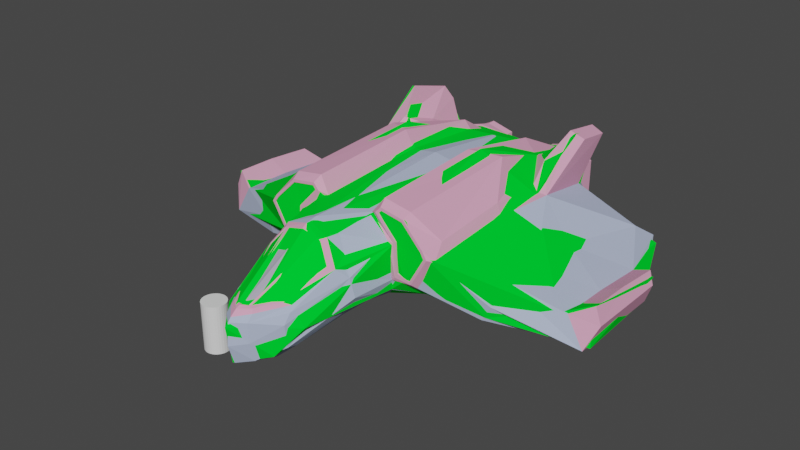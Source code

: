 # Source: spaceship-vulcan.blend  (saved by Blender 3.2.14; exported with 4.5.12 LTS)
import bpy
from mathutils import Matrix  # noqa: F401  (used for matrix-valued properties, if any)

bpy.ops.wm.read_factory_settings(use_empty=True)
scene = bpy.context.scene
scene.name = 'Scene'

# ---- materials (node trees are filled in below, after node groups)
mat_metal = bpy.data.materials.new('metal')
mat_metal.use_transparent_shadow = False
mat_debug = bpy.data.materials.new('DEBUG')
mat_debug.use_transparent_shadow = False
mat_glass = bpy.data.materials.new('glass')
mat_glass.use_transparent_shadow = False
mat_inner_metal = bpy.data.materials.new('inner metal')
mat_inner_metal.use_transparent_shadow = False
mat_outer_metal = bpy.data.materials.new('outer metal')
mat_outer_metal.use_transparent_shadow = False

# ---- material node trees
mat_metal.use_nodes = True; mat_metal.node_tree.nodes.clear()
_N = mat_metal.node_tree.nodes; _L = mat_metal.node_tree.links
n0 = _N.new('ShaderNodeBsdfPrincipled'); n0.name = 'Principled BSDF'; n0.location = (10, 300)
n0.distribution = 'GGX'
n0.subsurface_method = 'RANDOM_WALK_SKIN'
n0.inputs[0].default_value = (0.4406, 0.5077, 0.686, 1.0)
n0.inputs[2].default_value = 0.0
n0.inputs[3].default_value = 0.0
n0.inputs[9].default_value = (0.0, 0.0, 0.0)
n0.inputs[11].default_value = 0.0
n0.inputs[13].default_value = 0.0
n0.inputs[20].default_value = 0.0
n0.inputs[27].default_value = (0.0, 0.0, 0.0, 1.0)
n1 = _N.new('ShaderNodeOutputMaterial'); n1.name = 'Material Output'; n1.location = (300, 300)
_L.new(n0.outputs[0], n1.inputs[0])
n1.is_active_output = True
mat_debug.use_nodes = True; mat_debug.node_tree.nodes.clear()
_N = mat_debug.node_tree.nodes; _L = mat_debug.node_tree.links
n0 = _N.new('ShaderNodeBsdfPrincipled'); n0.name = 'Principled BSDF'; n0.location = (10, 300)
n0.distribution = 'GGX'
n0.subsurface_method = 'RANDOM_WALK_SKIN'
n0.inputs[0].default_value = (0.0, 0.8, 0.0281, 1.0)
n0.inputs[2].default_value = 0.0
n0.inputs[3].default_value = 0.0
n0.inputs[9].default_value = (0.0, 0.0, 0.0)
n0.inputs[11].default_value = 0.0
n0.inputs[13].default_value = 0.0
n0.inputs[20].default_value = 0.0
n0.inputs[27].default_value = (0.0, 0.0, 0.0, 1.0)
n1 = _N.new('ShaderNodeOutputMaterial'); n1.name = 'Material Output'; n1.location = (300, 300)
_L.new(n0.outputs[0], n1.inputs[0])
n1.is_active_output = True
mat_glass.use_nodes = True; mat_glass.node_tree.nodes.clear()
_N = mat_glass.node_tree.nodes; _L = mat_glass.node_tree.links
n0 = _N.new('ShaderNodeBsdfPrincipled'); n0.name = 'Principled BSDF'; n0.location = (10, 300)
n0.distribution = 'GGX'
n0.subsurface_method = 'RANDOM_WALK_SKIN'
n0.inputs[0].default_value = (0.8262, 0.7679, 1.0, 1.0)
n0.inputs[2].default_value = 0.0
n0.inputs[3].default_value = 0.0
n0.inputs[4].default_value = 0.5
n0.inputs[9].default_value = (0.0, 0.0, 0.0)
n0.inputs[11].default_value = 0.0
n0.inputs[13].default_value = 0.0
n0.inputs[20].default_value = 0.0
n0.inputs[27].default_value = (0.0, 0.0, 0.0, 1.0)
n1 = _N.new('ShaderNodeOutputMaterial'); n1.name = 'Material Output'; n1.location = (300, 300)
_L.new(n0.outputs[0], n1.inputs[0])
n1.is_active_output = True
mat_inner_metal.use_nodes = True; mat_inner_metal.node_tree.nodes.clear()
_N = mat_inner_metal.node_tree.nodes; _L = mat_inner_metal.node_tree.links
n0 = _N.new('ShaderNodeBsdfPrincipled'); n0.name = 'Principled BSDF'; n0.location = (10, 300)
n0.distribution = 'GGX'
n0.subsurface_method = 'RANDOM_WALK_SKIN'
n0.inputs[0].default_value = (0.03294, 0.02849, 0.03968, 1.0)
n0.inputs[2].default_value = 0.0
n0.inputs[3].default_value = 0.0
n0.inputs[9].default_value = (0.0, 0.0, 0.0)
n0.inputs[11].default_value = 0.0
n0.inputs[13].default_value = 0.0
n0.inputs[20].default_value = 0.0
n0.inputs[27].default_value = (0.0, 0.0, 0.0, 1.0)
n1 = _N.new('ShaderNodeOutputMaterial'); n1.name = 'Material Output'; n1.location = (300, 300)
_L.new(n0.outputs[0], n1.inputs[0])
n1.is_active_output = True
mat_outer_metal.use_nodes = True; mat_outer_metal.node_tree.nodes.clear()
_N = mat_outer_metal.node_tree.nodes; _L = mat_outer_metal.node_tree.links
n0 = _N.new('ShaderNodeBsdfPrincipled'); n0.name = 'Principled BSDF'; n0.location = (10, 300)
n0.distribution = 'GGX'
n0.subsurface_method = 'RANDOM_WALK_SKIN'
n0.inputs[0].default_value = (0.7874, 0.3702, 0.5407, 1.0)
n0.inputs[2].default_value = 0.0
n0.inputs[3].default_value = 0.0
n0.inputs[9].default_value = (0.0, 0.0, 0.0)
n0.inputs[11].default_value = 0.0
n0.inputs[13].default_value = 0.0
n0.inputs[20].default_value = 0.0
n0.inputs[27].default_value = (0.0, 0.0, 0.0, 1.0)
n1 = _N.new('ShaderNodeOutputMaterial'); n1.name = 'Material Output'; n1.location = (300, 300)
_L.new(n0.outputs[0], n1.inputs[0])
n1.is_active_output = True

# ---- world
world_world = bpy.data.worlds.new('World'); scene.world = world_world
world_world.use_nodes = True; world_world.node_tree.nodes.clear()
_N = world_world.node_tree.nodes; _L = world_world.node_tree.links
n0 = _N.new('ShaderNodeOutputWorld'); n0.name = 'World Output'; n0.location = (300, 300)
n1 = _N.new('ShaderNodeBackground'); n1.name = 'Background'; n1.location = (10, 300)
n1.inputs[0].default_value = (0.05088, 0.05088, 0.05088, 1.0)
_L.new(n1.outputs[0], n0.inputs[0])
n0.is_active_output = True
world_world.color = (0.05088, 0.05088, 0.05088)
world_world.use_sun_shadow = False
world_world.sun_shadow_jitter_overblur = 0.0

# ---- meshes
me_cylinder = bpy.data.meshes.new('Cylinder')
me_cylinder.from_pydata([(0.0, 1.0, -1.0), (0.0, 1.0, 1.0), (0.1951, 0.9808, -1.0), (0.1951, 0.9808, 1.0), (0.3827, 0.9239, -1.0), (0.3827, 0.9239, 1.0), (0.5556, 0.8315, -1.0), (0.5556, 0.8315, 1.0), (0.7071, 0.7071, -1.0), (0.7071, 0.7071, 1.0), (0.8315, 0.5556, -1.0), (0.8315, 0.5556, 1.0), (0.9239, 0.3827, -1.0), (0.9239, 0.3827, 1.0), (0.9808, 0.1951, -1.0), (0.9808, 0.1951, 1.0), (1.0, 0.0, -1.0), (1.0, 0.0, 1.0), (0.9808, -0.1951, -1.0), (0.9808, -0.1951, 1.0), (0.9239, -0.3827, -1.0), (0.9239, -0.3827, 1.0), (0.8315, -0.5556, -1.0), (0.8315, -0.5556, 1.0), (0.7071, -0.7071, -1.0), (0.7071, -0.7071, 1.0), (0.5556, -0.8315, -1.0), (0.5556, -0.8315, 1.0), (0.3827, -0.9239, -1.0), (0.3827, -0.9239, 1.0), (0.1951, -0.9808, -1.0), (0.1951, -0.9808, 1.0), (0.0, -1.0, -1.0), (0.0, -1.0, 1.0), (-0.1951, -0.9808, -1.0), (-0.1951, -0.9808, 1.0), (-0.3827, -0.9239, -1.0), (-0.3827, -0.9239, 1.0), (-0.5556, -0.8315, -1.0), (-0.5556, -0.8315, 1.0), (-0.7071, -0.7071, -1.0), (-0.7071, -0.7071, 1.0), (-0.8315, -0.5556, -1.0), (-0.8315, -0.5556, 1.0), (-0.9239, -0.3827, -1.0), (-0.9239, -0.3827, 1.0), (-0.9808, -0.1951, -1.0), (-0.9808, -0.1951, 1.0), (-1.0, 0.0, -1.0), (-1.0, 0.0, 1.0), (-0.9808, 0.1951, -1.0), (-0.9808, 0.1951, 1.0), (-0.9239, 0.3827, -1.0), (-0.9239, 0.3827, 1.0), (-0.8315, 0.5556, -1.0), (-0.8315, 0.5556, 1.0), (-0.7071, 0.7071, -1.0), (-0.7071, 0.7071, 1.0), (-0.5556, 0.8315, -1.0), (-0.5556, 0.8315, 1.0), (-0.3827, 0.9239, -1.0), (-0.3827, 0.9239, 1.0), (-0.1951, 0.9808, -1.0), (-0.1951, 0.9808, 1.0)], [], [(0, 1, 3, 2), (2, 3, 5, 4), (4, 5, 7, 6), (6, 7, 9, 8), (8, 9, 11, 10), (10, 11, 13, 12), (12, 13, 15, 14), (14, 15, 17, 16), (16, 17, 19, 18), (18, 19, 21, 20), (20, 21, 23, 22), (22, 23, 25, 24), (24, 25, 27, 26), (26, 27, 29, 28), (28, 29, 31, 30), (30, 31, 33, 32), (32, 33, 35, 34), (34, 35, 37, 36), (36, 37, 39, 38), (38, 39, 41, 40), (40, 41, 43, 42), (42, 43, 45, 44), (44, 45, 47, 46), (46, 47, 49, 48), (48, 49, 51, 50), (50, 51, 53, 52), (52, 53, 55, 54), (54, 55, 57, 56), (56, 57, 59, 58), (58, 59, 61, 60), (3, 1, 63, 61, 59, 57, 55, 53, 51, 49, 47, 45, 43, 41, 39, 37, 35, 33, 31, 29, 27, 25, 23, 21, 19, 17, 15, 13, 11, 9, 7, 5), (60, 61, 63, 62), (62, 63, 1, 0), (0, 2, 4, 6, 8, 10, 12, 14, 16, 18, 20, 22, 24, 26, 28, 30, 32, 34, 36, 38, 40, 42, 44, 46, 48, 50, 52, 54, 56, 58, 60, 62)])
_uv = me_cylinder.uv_layers.new(name='UVMap')
_uv.uv.foreach_set('vector', [1.0, 0.5, 1.0, 1.0, 0.9688, 1.0, 0.9688, 0.5, 0.9688, 0.5, 0.9688, 1.0, 0.9375, 1.0, 0.9375, 0.5, 0.9375, 0.5, 0.9375, 1.0, 0.9062, 1.0, 0.9062, 0.5, 0.9062, 0.5, 0.9062, 1.0, 0.875, 1.0, 0.875, 0.5, 0.875, 0.5, 0.875, 1.0, 0.8438, 1.0, 0.8438, 0.5, 0.8438, 0.5, 0.8438, 1.0, 0.8125, 1.0, 0.8125, 0.5, 0.8125, 0.5, 0.8125, 1.0, 0.7812, 1.0, 0.7812, 0.5, 0.7812, 0.5, 0.7812, 1.0, 0.75, 1.0, 0.75, 0.5, 0.75, 0.5, 0.75, 1.0, 0.7188, 1.0, 0.7188, 0.5, 0.7188, 0.5, 0.7188, 1.0, 0.6875, 1.0, 0.6875, 0.5, 0.6875, 0.5, 0.6875, 1.0, 0.6562, 1.0, 0.6562, 0.5, 0.6562, 0.5, 0.6562, 1.0, 0.625, 1.0, 0.625, 0.5, 0.625, 0.5, 0.625, 1.0, 0.5938, 1.0, 0.5938, 0.5, 0.5938, 0.5, 0.5938, 1.0, 0.5625, 1.0, 0.5625, 0.5, 0.5625, 0.5, 0.5625, 1.0, 0.5312, 1.0, 0.5312, 0.5, 0.5312, 0.5, 0.5312, 1.0, 0.5, 1.0, 0.5, 0.5, 0.5, 0.5, 0.5, 1.0, 0.4688, 1.0, 0.4688, 0.5, 0.4688, 0.5, 0.4688, 1.0, 0.4375, 1.0, 0.4375, 0.5, 0.4375, 0.5, 0.4375, 1.0, 0.4062, 1.0, 0.4062, 0.5, 0.4062, 0.5, 0.4062, 1.0, 0.375, 1.0, 0.375, 0.5, 0.375, 0.5, 0.375, 1.0, 0.3438, 1.0, 0.3438, 0.5, 0.3438, 0.5, 0.3438, 1.0, 0.3125, 1.0, 0.3125, 0.5, 0.3125, 0.5, 0.3125, 1.0, 0.2812, 1.0, 0.2812, 0.5, 0.2812, 0.5, 0.2812, 1.0, 0.25, 1.0, 0.25, 0.5, 0.25, 0.5, 0.25, 1.0, 0.2188, 1.0, 0.2188, 0.5, 0.2188, 0.5, 0.2188, 1.0, 0.1875, 1.0, 0.1875, 0.5, 0.1875, 0.5, 0.1875, 1.0, 0.1562, 1.0, 0.1562, 0.5, 0.1562, 0.5, 0.1562, 1.0, 0.125, 1.0, 0.125, 0.5, 0.125, 0.5, 0.125, 1.0, 0.09375, 1.0, 0.09375, 0.5, 0.09375, 0.5, 0.09375, 1.0, 0.0625, 1.0, 0.0625, 0.5, 0.2968, 0.4854, 0.25, 0.49, 0.2032, 0.4854, 0.1582, 0.4717, 0.1167, 0.4496, 0.08029, 0.4197, 0.05045, 0.3833, 0.02827, 0.3418, 0.01461, 0.2968, 0.01, 0.25, 0.01461, 0.2032, 0.02827, 0.1582, 0.05045, 0.1167, 0.08029, 0.08029, 0.1167, 0.05045, 0.1582, 0.02827, 0.2032, 0.01461, 0.25, 0.01, 0.2968, 0.01461, 0.3418, 0.02827, 0.3833, 0.05045, 0.4197, 0.08029, 0.4496, 0.1167, 0.4717, 0.1582, 0.4854, 0.2032, 0.49, 0.25, 0.4854, 0.2968, 0.4717, 0.3418, 0.4496, 0.3833, 0.4197, 0.4197, 0.3833, 0.4496, 0.3418, 0.4717, 0.0625, 0.5, 0.0625, 1.0, 0.03125, 1.0, 0.03125, 0.5, 0.03125, 0.5, 0.03125, 1.0, 0.0, 1.0, 0.0, 0.5, 0.75, 0.49, 0.7968, 0.4854, 0.8418, 0.4717, 0.8833, 0.4496, 0.9197, 0.4197, 0.9496, 0.3833, 0.9717, 0.3418, 0.9854, 0.2968, 0.99, 0.25, 0.9854, 0.2032, 0.9717, 0.1582, 0.9496, 0.1167, 0.9197, 0.08029, 0.8833, 0.05045, 0.8418, 0.02827, 0.7968, 0.01461, 0.75, 0.01, 0.7032, 0.01461, 0.6582, 0.02827, 0.6167, 0.05045, 0.5803, 0.08029, 0.5504, 0.1167, 0.5283, 0.1582, 0.5146, 0.2032, 0.51, 0.25, 0.5146, 0.2968, 0.5283, 0.3418, 0.5504, 0.3833, 0.5803, 0.4197, 0.6167, 0.4496, 0.6582, 0.4717, 0.7032, 0.4854])
me_cylinder.update()
me_cube = bpy.data.meshes.new('Cube')
me_cube.from_pydata([(-2.157, 3.761, -1.276), (-1.988, -4.346, -0.5131), (2.058, 3.761, -1.276), (1.889, -4.346, -0.5131), (-1.764, -6.139, -0.4593), (1.665, -6.139, -0.4593), (-1.207, -8.459, -1.155), (1.107, -8.459, -1.155), (-2.107, 7.102, -1.307), (2.008, 7.102, -1.307), (-5.983, -2.702, 0.4934), (-5.983, 1.084, 0.4934), (-5.268, 1.084, -0.9988), (-5.268, -3.309, -0.9988), (5.168, -3.309, -0.9988), (5.884, -2.702, 0.4934), (5.884, 1.084, 0.4934), (5.168, 1.084, -0.9988), (-4.524, 5.101, 0.07885), (-4.524, 5.101, -1.218), (4.424, 5.101, -1.218), (4.424, 5.101, 0.07885), (-3.056, 6.189, 0.8706), (-3.056, 7.115, -0.9812), (2.956, 7.115, -0.9812), (2.956, 6.189, 0.8706), (-7.981, -2.046, -0.2686), (-7.981, 2.531, -0.5096), (-8.125, 2.32, -1.617), (-8.125, -1.556, -1.617), (8.026, -1.556, -1.617), (7.882, -2.046, -0.2686), (7.882, 2.531, -0.5096), (8.026, 2.32, -1.617), (-0.04968, -3.957, 2.486), (-0.04968, -4.631, -1.356), (-0.04968, 4.536, 2.167), (-0.04968, 3.465, -1.762), (-0.04968, -6.565, 2.428), (-0.04968, -5.95, -1.351), (-0.04968, -10.29, 0.389), (-0.04968, -8.829, -1.924), (-0.04968, 6.686, 1.093), (-0.04968, 7.048, -1.007), (1.004, -4.631, -1.166), (1.004, 4.536, 1.979), (1.004, -5.982, -1.133), (0.4529, -8.78, -1.732), (1.014, 7.122, 1.102), (1.004, 3.465, -1.502), (0.8736, -6.544, 2.165), (0.4531, -9.787, 0.4641), (1.012, 7.122, -0.8408), (-1.103, 3.465, -1.502), (-0.9729, -6.544, 2.165), (-0.5525, -9.787, 0.4641), (-1.111, 7.122, -0.8408), (-1.103, -4.631, -1.166), (-1.103, 4.536, 1.979), (-1.103, -6.795, -1.133), (-0.5523, -8.78, -1.732), (-1.114, 7.122, 1.102), (-3.221, -3.782, -0.4856), (-3.221, 2.81, -0.7012), (-4.421, 2.073, 1.379), (-3.977, -4.375, 1.326), (-7.156, 4.857, -0.9686), (-6.75, 4.817, 0.02878), (4.319, 1.88, 1.716), (3.122, 2.81, -0.7012), (3.122, -3.782, -0.4856), (6.65, 4.817, 0.02878), (7.056, 4.857, -0.9686), (-2.157, -1.937, -1.159), (2.058, -1.937, -1.159), (-5.983, -1.112, 0.4934), (-5.268, -1.112, -0.9988), (5.884, -1.112, 0.4934), (5.168, -1.112, -0.9988), (-7.981, 0.1237, -0.315), (-8.125, 0.1237, -1.617), (7.882, 0.1237, -0.315), (8.026, 0.1237, -1.617), (-0.04968, -2.492, -1.826), (-0.04968, 0.6153, 2.706), (1.004, -2.492, -1.566), (1.004, 0.6153, 2.518), (-1.103, 0.6153, 2.518), (-1.103, -2.492, -1.566), (-3.221, -0.4863, -0.5647), (-3.977, -0.4863, 1.591), (3.122, -0.4863, -0.5647), (3.878, -0.4863, 1.591), (-2.099, -6.41, 0.1189), (1.999, -6.41, 0.1189), (-1.309, -8.979, -0.9629), (1.21, -8.979, -0.9629), (-5.622, -3.309, -0.3389), (5.523, -3.309, -0.3389), (-4.524, 5.348, -0.4947), (4.424, 5.348, -0.4947), (-3.056, 7.115, -0.3439), (2.956, 7.115, -0.3439), (-8.677, 2.32, -1.504), (-8.677, -2.073, -1.504), (8.578, -2.073, -1.504), (8.578, 2.32, -1.504), (-0.04968, 7.037, 0.6426), (-0.04968, -10.27, -1.442), (1.012, 7.122, 0.2228), (0.5083, -9.863, -1.336), (-0.6076, -9.863, -1.336), (-1.111, 7.122, 0.2228), (-7.156, 5.627, -0.559), (7.056, 5.627, -0.559), (8.578, 0.1237, -1.504), (-8.677, 0.1237, -1.504), (-2.78, 6.969, -0.3439), (2.68, 6.969, -0.3439), (-1.387, 6.974, 0.2229), (2.68, 6.969, -0.7737), (1.288, 6.974, 0.8806), (-1.387, 6.974, -0.6552), (1.288, 6.974, -0.6552), (-1.387, 6.974, 0.8806), (-2.079, 6.958, 0.9515), (1.421, 6.971, 0.9171), (-2.293, 6.962, 0.9536), (2.279, 6.963, 0.9085), (-1.63, 6.969, 0.9472), (2.638, 6.969, 0.7175), (1.288, 6.974, 0.7313), (-1.387, 6.974, 0.7579), (-2.639, 6.967, 0.7699), (2.68, 6.969, 0.518), (-2.78, 6.969, 0.5663), (1.288, 6.974, 0.5308), (-1.387, 6.974, 0.5545), (-2.78, 6.969, 0.3794), (2.68, 6.969, 0.311), (1.288, 6.974, 0.329), (-1.387, 6.974, 0.3625), (-1.514, 6.972, 0.1842), (-2.78, 6.969, 0.2009), (1.288, 6.974, 0.1469), (-1.387, 6.974, 0.1828), (2.68, 6.969, 0.1275), (-2.78, 6.969, -0.005245), (1.288, 6.974, -0.05462), (-1.387, 6.974, -0.02162), (2.68, 6.969, -0.07261), (-2.78, 6.969, -0.1858), (1.288, 6.974, -0.2312), (2.68, 6.969, -0.248), (-2.78, 6.969, -0.3649), (2.68, 6.969, -0.4226), (1.288, 6.974, -0.4069), (-2.78, 6.969, -0.5629), (2.68, 6.969, -0.6238), (1.288, 6.974, -0.6071), (-1.387, 6.974, -0.5773), (2.594, 6.968, -0.8034), (-1.576, 6.97, -0.7439), (-2.78, 6.969, -0.7271), (-2.78, 7.279, -0.3439), (2.68, 7.279, -0.3439), (2.594, 7.278, -0.8034), (2.68, 7.279, -0.7737), (1.288, 7.284, -0.6552), (1.288, 7.284, 0.7314), (1.288, 7.284, 0.8806), (-1.631, 7.279, 0.9472), (-1.387, 7.284, 0.8806), (-1.387, 7.284, 0.758), (-2.78, 7.279, -0.1858), (2.68, 7.279, -0.4226), (1.421, 7.281, 0.9171), (-2.639, 7.277, 0.7699), (-2.293, 7.271, 0.9537), (-2.079, 7.268, 0.9515), (2.278, 7.273, 0.9085), (2.638, 7.279, 0.7175), (2.68, 7.279, 0.311), (2.68, 7.279, 0.518), (1.288, 7.284, 0.3291), (1.288, 7.284, 0.5308), (-1.387, 7.284, 0.3626), (-1.387, 7.284, 0.5545), (-2.78, 7.279, 0.5663), (-2.78, 7.279, 0.3794), (1.288, 7.284, -0.0546), (1.288, 7.284, 0.1469), (-1.387, 7.284, -0.0216), (-1.387, 7.284, 0.1829), (2.68, 7.279, -0.07259), (2.68, 7.279, 0.1275), (-2.78, 7.279, 0.2009), (-2.78, 7.279, -0.005227), (1.288, 7.284, -0.4068), (1.288, 7.284, -0.2312), (2.68, 7.279, -0.248), (-2.78, 7.279, -0.3648), (2.68, 7.279, -0.6238), (1.288, 7.284, -0.6071), (-1.387, 7.284, -0.6552), (-1.387, 7.284, -0.5773), (-2.78, 7.279, -0.5629), (-1.577, 7.28, -0.7438), (-2.78, 7.279, -0.727), (-3.041, 6.189, 0.8786), (-4.152, 4.843, 1.002), (-4.421, 2.073, 1.379), (2.962, 6.182, 0.8873), (3.965, 4.819, 1.065), (4.32, 1.881, 1.716), (2.915, 6.06, 1.381), (2.916, 6.059, 1.382), (-3.549, 2.95, 2.588), (3.462, 2.947, 2.573), (-1.316, -9.083, -0.0249), (1.217, -9.083, -0.0249), (-0.04968, -10.52, -0.6567), (0.4753, -10.05, -0.5776), (-0.5747, -10.05, -0.5776), (-1.103, -6.039, 2.138), (-1.915, -6.473, 0.8723), (-0.5523, -10.03, 0.2132), (-1.321, -8.79, 0.3448), (1.815, -6.473, 0.8723), (1.221, -8.79, 0.3448), (1.004, -6.039, 2.138), (-0.04968, -6.095, 2.513), (0.4529, -10.03, 0.2132), (-0.04968, -10.43, 0.2374), (-0.9729, -6.544, 2.165), (-1.613, -6.86, 1.266), (-1.215, -8.595, 0.5149), (1.514, -6.86, 1.266), (1.116, -8.595, 0.5149), (0.8736, -6.544, 2.165), (-0.04968, -6.565, 2.428), (-1.613, -6.86, 1.266), (1.514, -6.86, 1.266), (0.7483, -6.783, 2.007), (0.2427, -9.561, 0.6047), (-0.8477, -6.783, 2.007), (-0.3421, -9.561, 0.6047), (0.6268, -6.784, 2.038), (0.1707, -9.603, 0.6099), (-0.7104, -6.784, 2.042), (-0.2572, -9.611, 0.6108), (0.7483, -6.756, 2.107), (0.2427, -9.653, 0.6125), (-0.8477, -6.756, 2.107), (-0.3421, -9.653, 0.6125), (-0.7105, -6.758, 2.142), (-0.2573, -9.706, 0.617), (0.6267, -6.758, 2.138), (0.1706, -9.698, 0.6163), (-2.157, -4.528, 0.0394), (-2.055, -4.602, 1.596), (-1.103, -4.343, 2.348), (2.058, -4.528, 0.0394), (1.956, -4.602, 1.596), (1.004, -4.343, 2.348), (3.128, -4.375, 0.002944), (3.878, -4.375, 1.326), (-3.228, -4.375, 0.002944)], [], [(90, 64, 11, 75), (262, 263, 228, 94), (89, 62, 13, 76), (88, 73, 0, 53), (94, 228, 229, 220, 96), (261, 260, 225, 224), (44, 3, 5), (259, 1, 4, 93), (110, 47, 7, 96), (46, 5, 7, 47), (93, 4, 6, 95), (53, 0, 8), (12, 28, 66), (75, 11, 27, 79), (2, 9, 24, 20), (92, 266, 15, 77), (267, 65, 10, 97), (78, 17, 33, 82), (91, 69, 17, 78), (265, 70, 14, 98), (100, 20, 24, 102), (99, 18, 22, 101), (116, 80, 29, 104), (115, 82, 33, 106), (114, 71, 32, 106), (113, 66, 28, 103), (76, 13, 29, 80), (97, 10, 26, 104), (212, 213, 21), (98, 14, 30, 105), (210, 209, 22, 18), (16, 32, 71, 214), (77, 15, 31, 81), (8, 0, 19, 23), (69, 2, 20, 72), (49, 37, 43, 52), (109, 52, 43, 107), (59, 39, 41, 60), (111, 60, 41, 108), (57, 35, 39, 59), (264, 34, 231, 230), (85, 83, 37, 49), (87, 84, 36, 58), (58, 36, 42, 61), (74, 85, 49, 2), (263, 264, 230, 228), (49, 52, 9), (39, 46, 47, 41), (108, 41, 47, 110), (35, 44, 46, 39), (84, 86, 45, 36), (36, 45, 48, 42), (57, 59, 4), (95, 6, 60, 111), (4, 59, 60, 6), (37, 53, 56, 43), (107, 43, 56, 112), (34, 261, 224, 231), (83, 88, 53, 37), (27, 11, 211, 67), (99, 19, 66, 113), (0, 63, 66, 19), (73, 1, 62, 89), (68, 214, 218), (17, 69, 72), (213, 214, 71, 21), (100, 21, 71, 114), (262, 3, 70, 265), (74, 2, 69, 91), (3, 74, 91, 70), (0, 73, 89, 63), (35, 57, 88, 83), (34, 264, 86, 84), (3, 44, 85, 74), (261, 34, 84, 87), (44, 35, 83, 85), (16, 77, 81, 32), (12, 76, 80, 28), (105, 30, 82, 115), (103, 28, 80, 116), (70, 91, 78, 14), (14, 78, 82, 30), (68, 92, 77, 16), (10, 75, 79, 26), (57, 1, 73, 88), (212, 25, 216, 215), (63, 89, 76, 12), (65, 90, 75, 10), (20, 100, 114, 72), (1, 259, 267, 62), (18, 99, 113, 67), (42, 107, 112, 61), (219, 95, 111, 223), (221, 108, 110, 222), (223, 111, 108, 221), (48, 109, 107, 42), (15, 98, 105, 31), (13, 97, 104, 29), (67, 113, 103, 27), (72, 114, 106, 33), (19, 99, 101, 23), (21, 100, 102, 25, 212), (266, 265, 98, 15), (62, 267, 97, 13), (225, 93, 95, 219, 227), (222, 110, 96, 220), (260, 259, 93, 225), (5, 94, 96, 7), (3, 262, 94, 5), (138, 135, 188, 189), (154, 117, 164, 201), (133, 127, 178, 177), (120, 161, 166, 167), (121, 126, 176, 170), (119, 145, 142), (163, 157, 206, 208), (122, 162, 207, 204), (137, 141, 186, 187), (147, 143, 196, 197), (127, 125, 179, 178), (128, 130, 181, 180), (131, 121, 170, 169), (129, 124, 172, 171), (124, 132, 173, 172), (117, 151, 174, 164), (118, 155, 175, 165), (158, 120, 167, 202), (123, 159, 203, 168), (148, 144, 191, 190), (160, 122, 204, 205), (145, 149, 192, 193), (146, 150, 194, 195), (156, 152, 199, 198), (134, 139, 182, 183), (153, 118, 165, 200), (140, 136, 185, 184), (211, 210, 18, 67), (233, 221, 222, 232), (226, 223, 221, 233), (232, 222, 220, 229), (227, 219, 223, 226), (235, 54, 224, 225), (55, 236, 227, 226), (237, 238, 229, 228), (236, 235, 225, 227), (38, 50, 230, 231), (51, 40, 233, 232), (50, 237, 228, 230), (238, 51, 232, 229), (54, 38, 231, 224), (40, 55, 226, 233), (241, 234, 54, 235), (240, 239, 50, 38), (239, 242, 237, 50), (234, 240, 38, 54), (246, 250, 256, 254), (248, 244, 252, 258), (249, 245, 253, 255), (243, 247, 257, 251), (2, 49, 9), (56, 53, 8), (68, 16, 214), (211, 64, 217), (46, 44, 5), (1, 57, 4), (11, 64, 211), (33, 17, 72), (63, 12, 66)])
_uv = me_cube.uv_layers.new(name='UVMap')
_uv.uv.foreach_set('vector', [0.125, 0.625, 0.125, 0.75, 0.125, 0.75, 0.125, 0.625, 0.5, 0.5, 0.375, 0.5, 0.375, 0.5, 0.5, 0.5, 0.875, 0.625, 0.875, 0.5, 0.875, 0.5, 0.875, 0.625, 0.8125, 0.625, 0.875, 0.625, 0.875, 0.75, 0.8125, 0.75, 0.5, 0.5, 0.375, 0.5, 0.375, 0.5, 0.4216, 0.5, 0.5, 0.5, 0.1875, 0.5, 0.125, 0.5, 0.125, 0.5, 0.1875, 0.5, 0.6875, 0.5, 0.625, 0.5, 0.625, 0.5, 0.5, 0.25, 0.625, 0.25, 0.625, 0.25, 0.5, 0.25, 0.5, 0.4375, 0.625, 0.4375, 0.625, 0.5, 0.5, 0.5, 0.6875, 0.5, 0.625, 0.5, 0.625, 0.5, 0.6875, 0.5, 0.5, 0.25, 0.625, 0.25, 0.625, 0.25, 0.5, 0.25, 0.8125, 0.75, 0.875, 0.75, 0.875, 0.75, 0.875, 0.75, 0.875, 0.75, 0.875, 0.75, 0.125, 0.625, 0.125, 0.75, 0.125, 0.75, 0.125, 0.625, 0.625, 0.75, 0.625, 0.75, 0.625, 0.75, 0.625, 0.75, 0.375, 0.625, 0.375, 0.5, 0.375, 0.5, 0.375, 0.625, 0.5, 0.25, 0.375, 0.25, 0.375, 0.25, 0.5, 0.25, 0.625, 0.625, 0.625, 0.75, 0.625, 0.75, 0.625, 0.625, 0.625, 0.625, 0.625, 0.75, 0.625, 0.75, 0.625, 0.625, 0.5, 0.5, 0.625, 0.5, 0.625, 0.5, 0.5, 0.5, 0.5, 0.75, 0.625, 0.75, 0.625, 0.75, 0.5, 0.75, 0.5, 0.0, 0.375, 0.0, 0.375, 0.0, 0.5, 0.0, 0.5, 0.125, 0.625, 0.125, 0.625, 0.25, 0.5, 0.25, 0.5, 0.625, 0.625, 0.625, 0.625, 0.75, 0.5, 0.75, 0.5, 0.75, 0.375, 0.75, 0.375, 0.75, 0.5, 0.75, 0.5, 0.0, 0.625, 0.0, 0.625, 0.0, 0.5, 0.0, 0.875, 0.625, 0.875, 0.5, 0.875, 0.5, 0.875, 0.625, 0.5, 0.25, 0.375, 0.25, 0.375, 0.25, 0.5, 0.25, 0.375, 0.75, 0.375, 0.75, 0.375, 0.75, 0.5, 0.5, 0.625, 0.5, 0.625, 0.5, 0.5, 0.5, 0.125, 0.75, 0.125, 0.75, 0.125, 0.75, 0.125, 0.75, 0.375, 0.75, 0.375, 0.75, 0.375, 0.75, 0.375, 0.75, 0.375, 0.625, 0.375, 0.5, 0.375, 0.5, 0.375, 0.625, 0.875, 0.75, 0.875, 0.75, 0.875, 0.75, 0.875, 0.75, 0.625, 0.75, 0.625, 0.75, 0.625, 0.75, 0.625, 0.75, 0.6875, 0.75, 0.75, 0.75, 0.75, 0.75, 0.6875, 0.75, 0.5, 0.8125, 0.625, 0.8125, 0.625, 0.875, 0.5, 0.875, 0.8125, 0.5, 0.75, 0.5, 0.75, 0.5, 0.8125, 0.5, 0.5, 0.3125, 0.625, 0.3125, 0.625, 0.375, 0.5, 0.375, 0.8125, 0.5, 0.75, 0.5, 0.75, 0.5, 0.8125, 0.5, 0.3125, 0.5, 0.25, 0.5, 0.25, 0.5, 0.3125, 0.5, 0.6875, 0.625, 0.75, 0.625, 0.75, 0.75, 0.6875, 0.75, 0.1875, 0.625, 0.25, 0.625, 0.25, 0.75, 0.1875, 0.75, 0.1875, 0.75, 0.25, 0.75, 0.25, 0.75, 0.1875, 0.75, 0.625, 0.625, 0.6875, 0.625, 0.6875, 0.75, 0.625, 0.75, 0.375, 0.5, 0.3125, 0.5, 0.3125, 0.5, 0.375, 0.5, 0.6875, 0.75, 0.6875, 0.75, 0.625, 0.75, 0.75, 0.5, 0.6875, 0.5, 0.6875, 0.5, 0.75, 0.5, 0.5, 0.375, 0.625, 0.375, 0.625, 0.4375, 0.5, 0.4375, 0.75, 0.5, 0.6875, 0.5, 0.6875, 0.5, 0.75, 0.5, 0.25, 0.625, 0.3125, 0.625, 0.3125, 0.75, 0.25, 0.75, 0.25, 0.75, 0.3125, 0.75, 0.3125, 0.75, 0.25, 0.75, 0.8125, 0.5, 0.8125, 0.5, 0.875, 0.5, 0.5, 0.25, 0.625, 0.25, 0.625, 0.3125, 0.5, 0.3125, 0.875, 0.5, 0.8125, 0.5, 0.8125, 0.5, 0.875, 0.5, 0.75, 0.75, 0.8125, 0.75, 0.8125, 0.75, 0.75, 0.75, 0.5, 0.875, 0.625, 0.875, 0.625, 0.9375, 0.5, 0.9375, 0.25, 0.5, 0.1875, 0.5, 0.1875, 0.5, 0.25, 0.5, 0.75, 0.625, 0.8125, 0.625, 0.8125, 0.75, 0.75, 0.75, 0.125, 0.75, 0.125, 0.75, 0.125, 0.75, 0.125, 0.75, 0.5, 0.0, 0.625, 0.0, 0.625, 0.0, 0.5, 0.0, 0.875, 0.75, 0.875, 0.75, 0.875, 0.75, 0.875, 0.75, 0.875, 0.625, 0.875, 0.5, 0.875, 0.5, 0.875, 0.625, 0.375, 0.75, 0.375, 0.75, 0.375, 0.75, 0.625, 0.75, 0.625, 0.75, 0.625, 0.75, 0.375, 0.75, 0.375, 0.75, 0.375, 0.75, 0.375, 0.75, 0.5, 0.75, 0.375, 0.75, 0.375, 0.75, 0.5, 0.75, 0.5, 0.5, 0.625, 0.5, 0.625, 0.5, 0.5, 0.5, 0.625, 0.625, 0.625, 0.75, 0.625, 0.75, 0.625, 0.625, 0.625, 0.5, 0.625, 0.625, 0.625, 0.625, 0.625, 0.5, 0.875, 0.75, 0.875, 0.625, 0.875, 0.625, 0.875, 0.75, 0.75, 0.5, 0.8125, 0.5, 0.8125, 0.625, 0.75, 0.625, 0.25, 0.5, 0.3125, 0.5, 0.3125, 0.625, 0.25, 0.625, 0.625, 0.5, 0.6875, 0.5, 0.6875, 0.625, 0.625, 0.625, 0.1875, 0.5, 0.25, 0.5, 0.25, 0.625, 0.1875, 0.625, 0.6875, 0.5, 0.75, 0.5, 0.75, 0.625, 0.6875, 0.625, 0.375, 0.75, 0.375, 0.625, 0.375, 0.625, 0.375, 0.75, 0.875, 0.75, 0.875, 0.625, 0.875, 0.625, 0.875, 0.75, 0.5, 0.5, 0.625, 0.5, 0.625, 0.625, 0.5, 0.625, 0.5, 0.0, 0.625, 0.0, 0.625, 0.125, 0.5, 0.125, 0.625, 0.5, 0.625, 0.625, 0.625, 0.625, 0.625, 0.5, 0.625, 0.5, 0.625, 0.625, 0.625, 0.625, 0.625, 0.5, 0.375, 0.75, 0.375, 0.625, 0.375, 0.625, 0.375, 0.75, 0.125, 0.5, 0.125, 0.625, 0.125, 0.625, 0.125, 0.5, 0.8125, 0.5, 0.875, 0.5, 0.875, 0.625, 0.8125, 0.625, 0.375, 0.75, 0.375, 0.75, 0.375, 0.75, 0.375, 0.75, 0.875, 0.75, 0.875, 0.625, 0.875, 0.625, 0.875, 0.75, 0.125, 0.5, 0.125, 0.625, 0.125, 0.625, 0.125, 0.5, 0.625, 0.75, 0.5, 0.75, 0.5, 0.75, 0.625, 0.75, 0.625, 0.25, 0.5, 0.25, 0.5, 0.25, 0.625, 0.25, 0.375, 0.0, 0.5, 0.0, 0.5, 0.0, 0.375, 0.0, 0.375, 0.875, 0.5, 0.875, 0.5, 0.9375, 0.375, 0.9375, 0.4216, 0.25, 0.5, 0.25, 0.5, 0.3125, 0.4257, 0.3125, 0.4302, 0.375, 0.5, 0.375, 0.5, 0.4375, 0.4257, 0.4375, 0.4257, 0.3125, 0.5, 0.3125, 0.5, 0.375, 0.4302, 0.375, 0.375, 0.8125, 0.5, 0.8125, 0.5, 0.875, 0.375, 0.875, 0.375, 0.5, 0.5, 0.5, 0.5, 0.5, 0.375, 0.5, 0.625, 0.25, 0.5, 0.25, 0.5, 0.25, 0.625, 0.25, 0.375, 0.0, 0.5, 0.0, 0.5, 0.0, 0.375, 0.0, 0.625, 0.75, 0.5, 0.75, 0.5, 0.75, 0.625, 0.75, 0.625, 0.0, 0.5, 0.0, 0.5, 0.0, 0.625, 0.0, 0.375, 0.75, 0.5, 0.75, 0.5, 0.75, 0.375, 0.75, 0.375, 0.75, 0.375, 0.5, 0.5, 0.5, 0.5, 0.5, 0.375, 0.5, 0.625, 0.25, 0.5, 0.25, 0.5, 0.25, 0.625, 0.25, 0.375, 0.25, 0.5, 0.25, 0.5, 0.25, 0.4216, 0.25, 0.375, 0.25, 0.4257, 0.4375, 0.5, 0.4375, 0.5, 0.5, 0.4216, 0.5, 0.375, 0.25, 0.5, 0.25, 0.5, 0.25, 0.375, 0.25, 0.625, 0.5, 0.5, 0.5, 0.5, 0.5, 0.625, 0.5, 0.625, 0.5, 0.5, 0.5, 0.5, 0.5, 0.625, 0.5, 0.4378, 1.0, 0.4191, 1.0, 0.4191, 1.0, 0.4378, 1.0, 0.5135, 1.0, 0.51, 1.0, 0.51, 1.0, 0.5135, 1.0, 0.4055, 0.9996, 0.4037, 0.9986, 0.4037, 0.9986, 0.4055, 0.9996, 0.5806, 0.75, 0.5825, 0.7499, 0.5825, 0.7499, 0.5806, 0.75, 0.4106, 0.7952, 0.4094, 0.7864, 0.4094, 0.7864, 0.4106, 0.7952, 0.4933, 0.9548, 0.4978, 0.9548, 0.4945, 0.9628, 0.5729, 1.0, 0.546, 1.0, 0.546, 1.0, 0.5729, 1.0, 0.5913, 0.9548, 0.5925, 0.9664, 0.5925, 0.9664, 0.5913, 0.9548, 0.4516, 0.9548, 0.4758, 0.9548, 0.4758, 0.9548, 0.4516, 0.9548, 0.4762, 1.0, 0.4556, 1.0, 0.4556, 1.0, 0.4762, 1.0, 0.4037, 0.9986, 0.4133, 0.9982, 0.4133, 0.9982, 0.4037, 0.9986, 0.4051, 0.75, 0.4061, 0.75, 0.4061, 0.75, 0.4051, 0.75, 0.4294, 0.7952, 0.4106, 0.7952, 0.4106, 0.7952, 0.4294, 0.7952, 0.4078, 0.9701, 0.4106, 0.9548, 0.4106, 0.9548, 0.4078, 0.9701, 0.4106, 0.9548, 0.4261, 0.9548, 0.4261, 0.9548, 0.4106, 0.9548, 0.51, 1.0, 0.4942, 1.0, 0.4942, 1.0, 0.51, 1.0, 0.5139, 0.75, 0.5261, 0.75, 0.5261, 0.75, 0.5139, 0.75, 0.5573, 0.75, 0.5806, 0.75, 0.5806, 0.75, 0.5573, 0.75, 0.5913, 0.7952, 0.5859, 0.7952, 0.5859, 0.7952, 0.5913, 0.7952, 0.5243, 0.7952, 0.5018, 0.7952, 0.5018, 0.7952, 0.5243, 0.7952, 0.5826, 0.9548, 0.5913, 0.9548, 0.5913, 0.9548, 0.5826, 0.9548, 0.4978, 0.9548, 0.5206, 0.9548, 0.5206, 0.9548, 0.4978, 0.9548, 0.465, 0.75, 0.4858, 0.75, 0.4858, 0.75, 0.465, 0.75, 0.5636, 0.7952, 0.544, 0.7952, 0.544, 0.7952, 0.5636, 0.7952, 0.4246, 0.75, 0.446, 0.75, 0.446, 0.75, 0.4246, 0.75, 0.5039, 0.75, 0.5139, 0.75, 0.5139, 0.75, 0.5039, 0.75, 0.48, 0.7952, 0.4546, 0.7952, 0.4546, 0.7952, 0.48, 0.7952, 0.125, 0.75, 0.125, 0.75, 0.125, 0.75, 0.125, 0.75, 0.375, 0.375, 0.4302, 0.375, 0.4257, 0.4375, 0.375, 0.4375, 0.375, 0.3125, 0.4257, 0.3125, 0.4302, 0.375, 0.375, 0.375, 0.375, 0.4375, 0.4257, 0.4375, 0.4216, 0.5, 0.375, 0.5, 0.375, 0.25, 0.4216, 0.25, 0.4257, 0.3125, 0.375, 0.3125, 0.1505, 0.5, 0.1988, 0.5, 0.1875, 0.5, 0.125, 0.5, 0.2303, 0.5, 0.1598, 0.5, 0.125, 0.5, 0.1875, 0.5, 0.3495, 0.5, 0.3402, 0.5, 0.375, 0.5, 0.375, 0.5, 0.1598, 0.5, 0.1505, 0.5, 0.125, 0.5, 0.125, 0.5, 0.2509, 0.5, 0.3029, 0.5, 0.3125, 0.5, 0.25, 0.5, 0.2883, 0.5, 0.2576, 0.5, 0.25, 0.5, 0.3125, 0.5, 0.3029, 0.5, 0.3495, 0.5, 0.375, 0.5, 0.3125, 0.5, 0.3402, 0.5, 0.2883, 0.5, 0.3125, 0.5, 0.375, 0.5, 0.1988, 0.5, 0.2509, 0.5, 0.25, 0.5, 0.1875, 0.5, 0.2576, 0.5, 0.2303, 0.5, 0.1875, 0.5, 0.25, 0.5, 0.1505, 0.5, 0.1988, 0.5, 0.1988, 0.5, 0.1505, 0.5, 0.2509, 0.5, 0.3029, 0.5, 0.3029, 0.5, 0.2509, 0.5, 0.3029, 0.5, 0.3495, 0.5, 0.3495, 0.5, 0.3029, 0.5, 0.1988, 0.5, 0.2509, 0.5, 0.2509, 0.5, 0.1988, 0.5, 0.2398, 0.5, 0.2451, 0.5, 0.2451, 0.5, 0.2398, 0.5, 0.2722, 0.5, 0.2768, 0.5, 0.2768, 0.5, 0.2722, 0.5, 0.2134, 0.5, 0.2054, 0.5, 0.2054, 0.5, 0.2134, 0.5, 0.2974, 0.5, 0.2904, 0.5, 0.2904, 0.5, 0.2974, 0.5, 0.625, 0.75, 0.6875, 0.75, 0.625, 0.75, 0.8125, 0.75, 0.8125, 0.75, 0.875, 0.75, 0.375, 0.75, 0.375, 0.75, 0.375, 0.75, 0.125, 0.75, 0.125, 0.75, 0.125, 0.75, 0.6875, 0.5, 0.6875, 0.5, 0.625, 0.5, 0.875, 0.5, 0.8125, 0.5, 0.875, 0.5, 0.125, 0.75, 0.125, 0.75, 0.125, 0.75, 0.625, 0.75, 0.625, 0.75, 0.625, 0.75, 0.875, 0.75, 0.875, 0.75, 0.875, 0.75])
me_cube.materials.append(mat_metal)
me_cube.update()
me_cube_002 = bpy.data.meshes.new('Cube.002')
me_cube_002.from_pydata([(0.7479, 1.888, -2.136), (2.056, -5.91, -0.8767), (-1.877, -5.9, -0.9357), (1.661, -10.0, -0.7315), (-1.293, -10.39, -1.431), (2.099, 5.985, -1.679), (-3.35, 0.7504, -1.071), (5.387, -4.801, -1.313), (-4.541, 3.893, -1.359), (4.665, 3.724, -1.342), (-2.774, 4.675, 0.7725), (-7.71, -3.517, -0.7275), (-7.923, 1.038, -0.9796), (-8.564, -3.5, -2.018), (8.798, -3.309, -1.918), (7.94, 1.038, -0.9796), (0.0512, -7.909, 1.982), (0.6839, -6.736, -1.752), (0.008259, -8.058, 1.958), (1.39, 3.416, 1.629), (0.9315, -8.037, 1.695), (0.412, -11.05, 0.1455), (1.048, 5.594, -1.38), (-1.617, 2.592, -1.86), (-0.915, -8.037, 1.695), (-1.06, 5.855, -1.296), (-1.025, -7.139, -1.52), (0.01257, -10.42, -2.442), (-3.061, -5.321, -0.987), (-7.098, 3.364, -1.439), (4.061, 0.151, 1.26), (3.18, 1.317, -1.171), (7.429, 3.799, -1.151), (-4.375, 0.5677, 0.8159), (7.634, -3.629, -0.7555), (8.541, 0.8114, -2.064), (-1.03, -0.8319, 2.12), (1.062, -0.8777, 2.048), (0.2423, -4.537, -2.329), (3.111, -5.321, -0.9578), (-2.048, -8.073, -0.1306), (-8.536, 0.85, -2.052), (0.9104, 5.483, 0.576), (1.062, -10.93, -1.645), (-0.07064, -11.78, -1.925), (-7.191, 3.778, -0.9347), (-2.887, 5.962, -1.425), (2.781, 5.995, 0.3314), (-2.795, 5.996, 0.3471), (2.971, 5.947, -1.457), (-2.057, 5.985, -1.663), (-1.967, 5.985, 0.7336), (1.303, 6.001, -1.21), (1.258, 5.923, 0.4074), (-1.06, 5.796, 0.5697), (-4.094, 3.35, 0.5321), (4.019, 3.455, 0.4613), (-3.224, 1.419, 1.981), (-2.629, -5.999, 2.142), (2.026, -0.7001, 2.872), (2.802, 2.282, 1.813), (1.979, 5.937, 0.773), (-1.985, 5.101, 0.9501), (2.944, 4.662, 0.6937), (-1.162, 2.946, 1.696), (-1.952, -0.2447, 2.817), (-3.866, 0.01677, 1.229), (3.489, 1.482, 2.113), (-1.015, -10.93, -0.2632), (-0.003681, -12.06, -0.3794), (-0.915, -8.037, 1.695), (-1.555, -8.353, 0.7964), (1.572, -8.353, 0.7964), (1.174, -10.09, 0.04498), (0.9315, -8.037, 1.695), (0.008259, -8.058, 1.958), (-1.555, -8.353, 0.7964), (-1.019, -10.09, 0.1607), (1.572, -8.353, 0.7964), (0.6978, -8.263, 1.71), (-0.1846, -11.32, 0.1796), (-0.7299, -8.261, 1.636), (-2.215, -5.991, 1.098), (-1.196, -5.999, 1.854), (1.109, -5.889, 1.85), (1.521, -6.006, 2.2), (-3.12, -6.057, -0.1733), (-1.507, -5.998, 2.201), (3.699, -6.05, 0.9926), (2.751, -6.064, -0.2516), (2.186, -5.994, 1.024), (2.676, -6.002, 2.134), (-3.684, -6.054, 1.007), (-2.271, -6.081, -0.1081), (-8.966, 0.5495, -0.7046), (-8.886, -3.075, -0.3663), (8.783, -3.091, -0.2739), (8.978, 0.594, -0.7095), (4.12, 2.577, 2.998), (-4.064, 2.706, 3.007), (3.861, 4.782, 2.394), (-3.794, 4.824, 2.325)], [], [(1, 90, 3), (28, 23, 38), (17, 1, 3), (93, 2, 40), (6, 41, 29), (42, 61, 53), (54, 51, 62), (39, 7, 89), (8, 10, 46), (32, 15, 35), (29, 41, 45), (86, 11, 13), (55, 10, 8), (64, 42, 54), (0, 22, 5), (27, 43, 44), (19, 42, 64), (4, 27, 44), (22, 25, 42), (33, 45, 12), (8, 29, 45), (35, 31, 32), (33, 66, 57), (38, 39, 1), (23, 28, 6), (19, 61, 42), (16, 36, 83), (2, 38, 26), (44, 43, 69), (86, 13, 28), (93, 40, 82), (49, 47, 63), (48, 51, 54, 25, 50, 46), (59, 60, 19), (64, 62, 57), (59, 30, 60), (91, 59, 85), (62, 10, 57), (55, 101, 10), (36, 64, 65), (11, 95, 13), (76, 24, 71), (78, 73, 72), (75, 20, 18), (74, 72, 20), (70, 18, 24), (87, 82, 83), (89, 90, 1), (90, 89, 88), (82, 87, 58), (90, 88, 91), (15, 97, 35), (34, 14, 96), (60, 100, 63), (33, 57, 99), (25, 23, 50), (67, 30, 98), (82, 40, 83), (49, 9, 0, 5), (40, 2, 4), (33, 12, 11), (13, 41, 6, 28), (30, 88, 34), (92, 11, 86), (39, 31, 35), (99, 57, 10, 101), (32, 30, 34, 15), (46, 50, 23, 8), (9, 32, 31, 0), (64, 36, 37, 19), (26, 17, 27), (87, 83, 36, 65), (4, 2, 26, 27), (22, 0, 23, 25), (8, 23, 6, 29), (38, 23, 0), (43, 27, 17, 3), (39, 38, 0, 31), (56, 30, 32), (9, 56, 32), (1, 39, 89), (85, 59, 37, 84), (37, 36, 16, 84), (17, 26, 38), (14, 7, 39, 35), (1, 17, 38), (11, 92, 66, 33), (2, 28, 38), (86, 28, 2, 93), (69, 68, 4, 44), (42, 25, 54), (62, 51, 48, 10), (9, 49, 63, 56), (7, 14, 34), (45, 41, 12), (7, 34, 88, 89), (22, 42, 53), (40, 4, 68), (46, 10, 48), (61, 63, 47), (22, 52, 5), (22, 53, 52), (45, 33, 55, 8), (30, 59, 91, 88), (19, 60, 61), (65, 64, 57), (66, 92, 58, 65), (95, 94, 41, 13), (58, 87, 65), (63, 61, 60), (64, 54, 62), (37, 59, 19), (69, 43, 3), (83, 40, 71, 24), (90, 72, 73, 3), (16, 18, 20, 84), (68, 71, 40), (84, 20, 72, 90), (3, 73, 21, 69), (16, 83, 24, 18), (69, 80, 68), (76, 70, 24), (77, 76, 71), (75, 74, 20), (80, 69, 21), (74, 78, 72), (70, 75, 18), (77, 71, 68, 80, 81, 70, 76), (79, 74, 75, 70, 81, 80, 21), (86, 93, 82, 92), (85, 84, 90), (94, 95, 11, 12), (90, 91, 85), (82, 58, 92), (96, 14, 97), (97, 15, 34, 96), (35, 97, 14), (12, 41, 94), (98, 30, 56, 100), (60, 67, 98, 100), (99, 101, 55, 33), (56, 63, 100), (79, 21, 73, 78, 74), (60, 30, 67), (65, 57, 66), (52, 53, 61, 47, 49, 5)])
_uv = me_cube_002.uv_layers.new(name='UVMap')
_uv.uv.foreach_set('vector', [0.5943, 0.5, 0.3796, 0.5, 0.4448, 0.5, 0.875, 0.5068, 0.8531, 0.75, 0.7439, 0.625, 0.7116, 0.5, 0.5943, 0.5, 0.4448, 0.5, 0.4808, 0.25, 0.625, 0.25, 0.4638, 0.25, 0.875, 0.7491, 0.875, 0.75, 0.875, 0.75, 0.3016, 0.75, 0.3827, 0.75, 0.3125, 0.75, 0.1875, 0.75, 0.125, 0.75, 0.1283, 0.75, 0.625, 0.4981, 0.5894, 0.5, 0.4734, 0.5, 0.5605, 0.0, 0.375, 0.0, 0.625, 0.0, 0.5584, 0.75, 0.375, 0.75, 0.5308, 0.7495, 0.625, 0.0, 0.5219, 0.0003775, 0.4673, 0.0, 0.4717, 0.25, 0.375, 0.25, 0.5148, 0.25, 0.125, 0.75, 0.125, 0.75, 0.125, 0.75, 0.1938, 0.75, 0.3016, 0.75, 0.1875, 0.75, 0.7079, 0.75, 0.6894, 0.75, 0.6159, 0.7497, 0.625, 0.3736, 0.5036, 0.4695, 0.5, 0.3702, 0.3125, 0.75, 0.3016, 0.75, 0.1938, 0.75, 0.5143, 0.25, 0.625, 0.3736, 0.5, 0.3702, 0.6237, 0.8144, 0.625, 0.9375, 0.3847, 0.8234, 0.125, 0.7492, 0.125, 0.75, 0.125, 0.75, 0.5605, 0.0, 0.625, 0.0, 0.4673, 0.0, 0.5308, 0.7495, 0.625, 0.75, 0.5584, 0.75, 0.125, 0.7492, 0.125, 0.7336, 0.125, 0.75, 0.7439, 0.625, 0.625, 0.4981, 0.5943, 0.5, 0.8531, 0.75, 0.875, 0.5068, 0.875, 0.7491, 0.3125, 0.75, 0.3827, 0.75, 0.3016, 0.75, 0.25, 0.5, 0.1892, 0.625, 0.1875, 0.5, 0.875, 0.5, 0.7439, 0.625, 0.8125, 0.5, 0.5, 0.3702, 0.5036, 0.4695, 0.3853, 0.3754, 0.4717, 0.25, 0.5148, 0.25, 0.625, 0.25, 0.4808, 0.25, 0.4638, 0.25, 0.3679, 0.25, 0.625, 0.75, 0.3974, 0.75, 0.375, 0.75, 0.3941, 1.0, 0.391, 0.9988, 0.375, 0.9375, 0.625, 0.9375, 0.6161, 1.0, 0.6123, 1.0, 0.3345, 0.625, 0.375, 0.75, 0.3125, 0.75, 0.1938, 0.75, 0.1283, 0.75, 0.125, 0.75, 0.3345, 0.625, 0.375, 0.7334, 0.375, 0.75, 0.375, 0.5, 0.3345, 0.625, 0.3266, 0.5, 0.1283, 0.75, 0.125, 0.75, 0.125, 0.75, 0.125, 0.75, 0.125, 0.75, 0.125, 0.75, 0.1892, 0.625, 0.1938, 0.75, 0.1577, 0.625, 0.375, 0.25, 0.1839, 0.4613, 0.5148, 0.25, 0.1505, 0.5, 0.1988, 0.5, 0.1505, 0.5, 0.3495, 0.5, 0.3402, 0.5, 0.3495, 0.5, 0.2509, 0.5, 0.3029, 0.5, 0.2509, 0.5, 0.3029, 0.5, 0.3495, 0.5, 0.3029, 0.5, 0.1988, 0.5, 0.2509, 0.5, 0.1988, 0.5, 0.1733, 0.5, 0.1182, 0.5, 0.1875, 0.5, 0.4734, 0.5, 0.3796, 0.5, 0.5943, 0.5, 0.3796, 0.5, 0.4734, 0.5, 0.375, 0.5, 0.1182, 0.5, 0.1733, 0.5, 0.1228, 0.5, 0.3796, 0.5, 0.375, 0.5, 0.375, 0.5, 0.375, 0.75, 0.4338, 0.7506, 0.5308, 0.7495, 0.375, 0.4995, 0.5279, 0.5, 0.375, 0.5023, 0.375, 0.75, 0.375, 0.75, 0.375, 0.75, 0.125, 0.7492, 0.125, 0.75, 0.125, 0.75, 0.8125, 0.75, 0.8531, 0.75, 0.875, 0.75, 0.375, 0.75, 0.375, 0.7334, 0.375, 0.75, 0.1182, 0.5, 0.125, 0.5, 0.1875, 0.5, 0.625, 0.75, 0.5653, 0.75, 0.7079, 0.75, 0.6159, 0.7497, 0.4638, 0.25, 0.625, 0.25, 0.5143, 0.25, 0.125, 0.7492, 0.125, 0.75, 0.125, 0.5004, 0.875, 0.5, 0.875, 0.75, 0.875, 0.7491, 0.875, 0.5068, 0.375, 0.7334, 0.375, 0.5, 0.375, 0.4995, 0.375, 0.25, 0.375, 0.25, 0.4717, 0.25, 0.625, 0.4981, 0.625, 0.75, 0.5308, 0.7495, 0.125, 0.75, 0.125, 0.75, 0.125, 0.75, 0.125, 0.75, 0.5584, 0.75, 0.375, 0.7334, 0.375, 0.4995, 0.375, 0.75, 0.875, 0.75, 0.875, 0.75, 0.8531, 0.75, 0.875, 0.75, 0.5653, 0.75, 0.5584, 0.75, 0.625, 0.75, 0.7079, 0.75, 0.1938, 0.75, 0.1892, 0.625, 0.3125, 0.625, 0.3125, 0.75, 0.8125, 0.5, 0.7116, 0.5, 0.7514, 0.5, 0.1733, 0.5, 0.1875, 0.5, 0.1892, 0.625, 0.1577, 0.625, 0.875, 0.5, 0.875, 0.5, 0.8125, 0.5, 0.7514, 0.5, 0.6894, 0.75, 0.7079, 0.75, 0.8531, 0.75, 0.8125, 0.75, 0.875, 0.75, 0.8531, 0.75, 0.875, 0.7491, 0.875, 0.75, 0.7439, 0.625, 0.8531, 0.75, 0.7079, 0.75, 0.5036, 0.4695, 0.7514, 0.5, 0.7116, 0.5, 0.4448, 0.5, 0.625, 0.4981, 0.7439, 0.625, 0.7079, 0.75, 0.625, 0.75, 0.375, 0.75, 0.375, 0.7334, 0.5584, 0.75, 0.5653, 0.75, 0.375, 0.75, 0.5584, 0.75, 0.5943, 0.5, 0.625, 0.4981, 0.4734, 0.5, 0.3266, 0.5, 0.3345, 0.625, 0.3125, 0.625, 0.3125, 0.5, 0.3125, 0.625, 0.1892, 0.625, 0.25, 0.5, 0.3125, 0.5, 0.7116, 0.5, 0.8125, 0.5, 0.7439, 0.625, 0.5279, 0.5, 0.5894, 0.5, 0.625, 0.4981, 0.5308, 0.7495, 0.5943, 0.5, 0.7116, 0.5, 0.7439, 0.625, 0.125, 0.5004, 0.125, 0.5, 0.125, 0.7336, 0.125, 0.7492, 0.875, 0.5, 0.875, 0.5068, 0.7439, 0.625, 0.4717, 0.25, 0.625, 0.25, 0.625, 0.25, 0.4808, 0.25, 0.3853, 0.3754, 0.4017, 0.2655, 0.5143, 0.25, 0.5, 0.3702, 0.3847, 0.8234, 0.625, 0.9375, 0.375, 0.9375, 0.1283, 0.75, 0.125, 0.75, 0.125, 0.75, 0.125, 0.75, 0.5653, 0.75, 0.625, 0.75, 0.375, 0.75, 0.375, 0.75, 0.5894, 0.5, 0.5279, 0.5, 0.375, 0.4995, 0.4673, 0.0, 0.5219, 0.0003775, 0.375, 0.0, 0.5894, 0.5, 0.375, 0.4995, 0.375, 0.5, 0.4734, 0.5, 0.6237, 0.8144, 0.3847, 0.8234, 0.4042, 0.7988, 0.4638, 0.25, 0.5143, 0.25, 0.4017, 0.2655, 0.625, 0.0, 0.375, 0.0, 0.375, 0.0, 0.3827, 0.75, 0.375, 0.75, 0.3974, 0.75, 0.6894, 0.75, 0.6875, 0.75, 0.6159, 0.7497, 0.6237, 0.8144, 0.4042, 0.7988, 0.5997, 0.7995, 0.125, 0.75, 0.125, 0.7492, 0.125, 0.75, 0.125, 0.75, 0.375, 0.7334, 0.3345, 0.625, 0.375, 0.5, 0.375, 0.5, 0.3125, 0.75, 0.375, 0.75, 0.3827, 0.75, 0.1577, 0.625, 0.1938, 0.75, 0.125, 0.75, 0.125, 0.7336, 0.125, 0.5, 0.1228, 0.5, 0.1577, 0.625, 0.1839, 0.4613, 0.4369, -0.0005951, 0.5219, 0.0003775, 0.5148, 0.25, 0.1228, 0.5, 0.1733, 0.5, 0.1577, 0.625, 0.375, 0.75, 0.3827, 0.75, 0.375, 0.75, 0.1938, 0.75, 0.1875, 0.75, 0.1283, 0.75, 0.3125, 0.625, 0.3345, 0.625, 0.3125, 0.75, 0.3853, 0.3754, 0.5036, 0.4695, 0.4448, 0.5, 0.1875, 0.5, 0.125, 0.5, 0.1505, 0.5, 0.1988, 0.5, 0.3796, 0.5, 0.3495, 0.5, 0.3402, 0.5, 0.4448, 0.5, 0.25, 0.5, 0.2509, 0.5, 0.3029, 0.5, 0.3125, 0.5, 0.1398, 0.5, 0.1505, 0.5, 0.125, 0.5, 0.3125, 0.5, 0.3029, 0.5, 0.3495, 0.5, 0.3796, 0.5, 0.4448, 0.5, 0.3402, 0.5, 0.285, 0.5, 0.2519, 0.5, 0.25, 0.5, 0.1875, 0.5, 0.1988, 0.5, 0.2509, 0.5, 0.2519, 0.5, 0.246, 0.5, 0.1398, 0.5, 0.1505, 0.5, 0.1988, 0.5, 0.1988, 0.5, 0.1598, 0.5, 0.1505, 0.5, 0.1505, 0.5, 0.2509, 0.5, 0.3029, 0.5, 0.3029, 0.5, 0.246, 0.5, 0.2519, 0.5, 0.285, 0.5, 0.3029, 0.5, 0.3495, 0.5, 0.3495, 0.5, 0.1988, 0.5, 0.2509, 0.5, 0.2509, 0.5, 0.1598, 0.5, 0.1505, 0.5, 0.1398, 0.5, 0.246, 0.5, 0.2086, 0.5, 0.1988, 0.5, 0.1505, 0.5, 0.291, 0.5, 0.3029, 0.5, 0.2509, 0.5, 0.1988, 0.5, 0.2086, 0.5, 0.246, 0.5, 0.285, 0.5, 0.4717, 0.25, 0.4808, 0.25, 0.3679, 0.25, 0.375, 0.25, 0.3266, 0.5, 0.3125, 0.5, 0.3796, 0.5, 0.125, 0.75, 0.1839, 0.4613, 0.125, 0.5004, 0.125, 0.75, 0.3796, 0.5, 0.375, 0.5, 0.3266, 0.5, 0.375, 0.25, 0.375, 0.25, 0.375, 0.25, 0.375, 0.5023, 0.5279, 0.5, 0.4338, 0.7506, 0.4338, 0.7506, 0.375, 0.75, 0.375, 0.4995, 0.375, 0.5023, 0.5308, 0.7495, 0.4338, 0.7506, 0.5279, 0.5, 0.375, 0.0, 0.5219, 0.0003775, 0.4369, -0.0005951, 0.375, 0.75, 0.375, 0.7334, 0.375, 0.75, 0.375, 0.75, 0.375, 0.75, 0.375, 0.75, 0.375, 0.75, 0.375, 0.75, 0.125, 0.75, 0.125, 0.75, 0.125, 0.75, 0.125, 0.7492, 0.375, 0.75, 0.375, 0.75, 0.375, 0.75, 0.291, 0.5, 0.285, 0.5, 0.3402, 0.5, 0.3495, 0.5, 0.3029, 0.5, 0.375, 0.75, 0.375, 0.7334, 0.375, 0.75, 0.1577, 0.625, 0.125, 0.75, 0.125, 0.7336, 0.5997, 0.7995, 0.4042, 0.7988, 0.3827, 0.75, 0.3974, 0.75, 0.625, 0.75, 0.6159, 0.7497])
me_cube_002.materials.append(mat_debug)
me_cube_002.update()
me_cube_003 = bpy.data.meshes.new('Cube.003')
me_cube_003.from_pydata([(-0.002037, 1.291, 0.9732), (-0.002037, -1.653, -0.6116), (0.796, 1.296, 0.77), (0.2904, -1.482, -0.6326), (-0.8, 1.296, 0.77), (-0.2945, -1.482, -0.6326), (-1.306, 1.047, 0.07891), (-0.8369, -0.4489, -0.5729), (1.302, 1.047, 0.07891), (0.8328, -0.4489, -0.5729), (0.6744, 1.296, 0.8009), (0.2183, -1.524, -0.6275), (-0.6628, 1.295, 0.8049), (-0.2096, -1.531, -0.6265)], [], [(4, 6, 7, 5), (10, 0, 1, 11), (8, 2, 3, 9), (0, 12, 13, 1)])
_uv = me_cube_003.uv_layers.new(name='UVMap')
_uv.uv.foreach_set('vector', [0.2054, 0.5, 0.1653, 0.5, 0.1823, 0.5, 0.2398, 0.5, 0.2904, 0.5, 0.2516, 0.5, 0.2583, 0.5, 0.2722, 0.5, 0.3359, 0.5, 0.2974, 0.5, 0.2768, 0.5, 0.3228, 0.5, 0.2516, 0.5, 0.2134, 0.5, 0.2451, 0.5, 0.2583, 0.5])
me_cube_003.materials.append(mat_glass)
me_cube_003.update()
me_cube_004 = bpy.data.meshes.new('Cube.004')
me_cube_004.from_pydata([(-1.829, -6.202, -0.9405), (1.875, -6.202, -0.9405), (-1.615, -7.695, -0.8891), (-1.342, -8.473, 0.8749), (1.366, -8.473, 0.8749), (1.66, -7.695, -0.8891), (-1.082, -9.911, -1.554), (-0.8764, -10.04, 0.2276), (0.9003, -10.04, 0.2276), (1.128, -9.911, -1.554), (0.02293, -5.917, 1.924), (0.02293, -6.254, -1.746), (0.02293, -8.102, 1.869), (0.02293, -7.514, -1.741), (0.02293, -11.66, -0.07875), (0.02293, -10.26, -2.288), (1.03, -6.254, -1.564), (1.03, -7.545, -1.532), (0.503, -10.22, -2.105), (0.9049, -8.081, 1.617), (0.5032, -11.18, -0.007059), (-0.859, -8.081, 1.617), (-0.4573, -11.18, -0.007059), (-0.9837, -6.254, -1.564), (-0.9837, -8.321, -1.532), (-0.4571, -10.22, -2.105), (-1.934, -7.954, -0.3368), (1.98, -7.954, -0.3368), (-1.18, -10.41, -1.37), (1.226, -10.41, -1.37), (0.02293, -11.64, -1.828), (0.5559, -11.25, -1.726), (-0.51, -11.25, -1.726), (-2.065, 5.465, -1.47), (2.034, 5.465, 0.5992), (-2.018, 5.465, 0.5992), (2.081, 5.465, -1.47), (1.346, 5.481, -0.2471), (-1.329, 5.481, -0.2471), (-2.722, 5.476, -1.244), (2.738, 5.476, 0.225), (-2.722, 5.476, 0.225), (2.039, 5.465, 0.4414), (-2.021, 5.465, 0.4815), (1.479, 5.478, 0.4472), (-2.235, 5.469, 0.4837), (2.337, 5.47, 0.4385), (-1.572, 5.476, 0.4772), (-2.027, 5.466, 0.2939), (2.696, 5.476, 0.2476), (1.346, 5.481, 0.2614), (-1.329, 5.481, 0.288), (2.045, 5.466, 0.2534), (-2.581, 5.474, 0.2999), (-2.033, 5.466, 0.08935), (2.738, 5.476, 0.04804), (-2.722, 5.476, 0.09637), (1.346, 5.481, 0.06083), (-1.329, 5.481, 0.0845), (2.05, 5.466, 0.05321), (-2.039, 5.466, -0.1003), (-2.722, 5.476, -0.09057), (2.738, 5.476, -0.1589), (1.346, 5.481, -0.1409), (-1.329, 5.481, -0.1074), (2.057, 5.466, -0.1515), (-2.044, 5.467, -0.2795), (1.609, 5.476, -0.3273), (-1.456, 5.479, -0.2858), (-2.722, 5.476, -0.2691), (1.346, 5.481, -0.3231), (-1.329, 5.481, -0.2871), (2.738, 5.476, -0.3424), (2.062, 5.467, -0.3346), (-2.05, 5.467, -0.485), (2.067, 5.467, -0.5358), (-2.084, 5.467, -0.4845), (2.202, 5.469, -0.5371), (-2.722, 5.476, -0.4752), (1.346, 5.481, -0.5246), (-1.329, 5.481, -0.4916), (2.738, 5.476, -0.5426), (-2.052, 5.467, -0.6651), (-2.424, 5.472, -0.6599), (2.549, 5.474, -0.7163), (-2.722, 5.476, -0.6558), (2.07, 5.466, -0.7121), (1.346, 5.481, -0.7012), (-1.329, 5.481, -0.6707), (2.738, 5.476, -0.718), (-2.055, 5.466, -0.8439), (-2.722, 5.476, -0.8348), (2.738, 5.476, -0.8926), (2.072, 5.466, -0.8876), (1.346, 5.481, -0.8768), (-1.329, 5.481, -0.8485), (-2.058, 5.466, -1.043), (-2.722, 5.476, -1.033), (2.738, 5.476, -1.094), (2.075, 5.466, -1.089), (1.346, 5.481, -1.077), (-1.329, 5.481, -1.047), (-2.061, 5.465, -1.209), (2.652, 5.475, -1.273), (-1.519, 5.477, -1.214), (-2.722, 5.476, -1.197), (1.631, 5.475, -1.259), (2.078, 5.465, -1.268), (-1.187, -10.51, -0.4741), (1.233, -10.51, -0.4741), (0.02293, -11.88, -1.078), (0.5244, -11.43, -1.002), (-0.4786, -11.43, -1.002), (-0.9837, -7.599, 1.592), (-1.759, -8.014, 0.3829), (-0.4571, -11.41, -0.2467), (-1.191, -10.23, -0.121), (1.805, -8.014, 0.3829), (1.237, -10.23, -0.121), (1.03, -7.599, 1.592), (0.02293, -7.653, 1.95), (0.503, -11.41, -0.2467), (0.02293, -11.79, -0.2236), (-0.859, -8.081, 1.617), (-1.47, -8.383, 0.7593), (-0.4002, -11.09, 0.1328), (-1.09, -10.04, 0.04155), (1.516, -8.383, 0.7593), (1.136, -10.04, 0.04155), (0.9049, -8.081, 1.617), (0.02293, -8.102, 1.869), (0.4461, -11.09, 0.1328), (0.02293, -11.41, 0.1196), (-0.7695, -8.225, 1.561), (-1.47, -8.383, 0.7593), (-0.3378, -11.13, 0.1508), (-0.958, -10.04, 0.1521), (1.516, -8.383, 0.7593), (1.004, -10.04, 0.1521), (0.8154, -8.225, 1.561), (0.02293, -8.23, 1.763), (0.3616, -11.13, 0.1508), (0.02293, -11.3, 0.1717), (-1.99, -6.156, -0.4127), (-1.893, -6.227, 1.074), (-0.9837, -5.979, 1.793), (2.036, -6.156, -0.4127), (1.939, -6.227, 1.074), (1.03, -5.979, 1.793), (2.325, -5.841, 1.151), (2.593, -5.829, 2.018), (-3.593, -5.884, 0.9252), (-2.309, -5.841, 1.151), (3.61, -5.884, 0.9251), (-2.577, -5.829, 2.018), (-2.397, -5.866, -0.05575), (-1.506, -5.815, 2.026), (2.413, -5.866, -0.05575), (1.523, -5.815, 2.026), (1.65, -5.806, 2.164), (2.962, -5.861, -0.2065), (-2.945, -5.861, -0.2065), (-1.634, -5.806, 2.164), (3.458, -5.866, 1.155), (-3.442, -5.866, 1.156)], [], [(146, 27, 117, 147), (27, 29, 109, 118, 117), (145, 113, 114, 144), (16, 5, 1), (143, 26, 2, 0), (31, 29, 9, 18), (17, 18, 9, 5), (26, 28, 6, 2), (24, 25, 15, 13), (32, 30, 15, 25), (23, 24, 13, 11), (148, 119, 120, 10), (147, 117, 119, 148), (13, 15, 18, 17), (30, 31, 18, 15), (11, 13, 17, 16), (23, 2, 24), (28, 32, 25, 6), (2, 6, 25, 24), (10, 120, 113, 145), (108, 112, 32, 28), (110, 111, 31, 30), (112, 110, 30, 32), (114, 116, 108, 28, 26), (111, 109, 29, 31), (144, 114, 26, 143), (5, 9, 29, 27), (1, 5, 27, 146), (102, 104, 33), (42, 34, 46), (102, 33, 39, 105), (86, 75, 77, 81, 89, 84), (47, 43, 35), (35, 43, 45), (34, 42, 44), (59, 52, 49, 40, 55), (52, 59, 57, 50), (48, 54, 56, 41, 53), (51, 58, 54, 48), (73, 65, 62, 72), (67, 70, 37, 63, 65, 73), (107, 36, 106), (60, 66, 69, 61), (75, 86, 87, 79), (38, 71, 68, 66, 60, 64), (80, 88, 82, 74), (99, 93, 92, 98), (93, 99, 100, 94), (95, 101, 96, 90), (90, 96, 97, 91), (36, 107, 103), (122, 121, 111, 110), (115, 122, 110, 112), (121, 118, 109, 111), (116, 115, 112, 108), (124, 114, 113, 21), (22, 115, 116, 126), (127, 117, 118, 128), (126, 116, 114, 124), (12, 120, 119, 19), (20, 121, 122, 14), (19, 119, 117, 127), (128, 118, 121, 20), (21, 113, 120, 12), (14, 122, 115, 22), (125, 22, 126, 136), (137, 127, 128, 138), (136, 126, 124, 134), (131, 20, 14, 132), (138, 128, 20, 131), (132, 14, 22, 125), (3, 134, 123, 133), (135, 125, 136, 7), (4, 137, 138, 8), (7, 136, 134, 3), (140, 130, 129, 139), (141, 131, 132, 142), (139, 129, 137, 4), (8, 138, 131, 141), (133, 123, 130, 140), (142, 132, 125, 135), (155, 152, 151, 161), (158, 149, 150, 159), (149, 157, 160, 153), (152, 156, 162, 154), (149, 153, 163, 150), (151, 152, 154, 164), (17, 5, 16), (0, 2, 23), (78, 76, 74, 82, 83, 85), (144, 143, 0, 23, 11, 16, 1, 146, 147, 148, 10, 145)])
_uv = me_cube_004.uv_layers.new(name='UVMap')
_uv.uv.foreach_set('vector', [0.5, 0.5, 0.5, 0.5, 0.375, 0.5, 0.375, 0.5, 0.5, 0.5, 0.5, 0.5, 0.4216, 0.5, 0.375, 0.5, 0.375, 0.5, 0.1875, 0.5, 0.1875, 0.5, 0.125, 0.5, 0.125, 0.5, 0.6875, 0.5, 0.625, 0.5, 0.625, 0.5, 0.5, 0.25, 0.5, 0.25, 0.625, 0.25, 0.625, 0.25, 0.5, 0.4375, 0.5, 0.5, 0.625, 0.5, 0.625, 0.4375, 0.6875, 0.5, 0.6875, 0.5, 0.625, 0.5, 0.625, 0.5, 0.5, 0.25, 0.5, 0.25, 0.625, 0.25, 0.625, 0.25, 0.8125, 0.5, 0.8125, 0.5, 0.75, 0.5, 0.75, 0.5, 0.5, 0.3125, 0.5, 0.375, 0.625, 0.375, 0.625, 0.3125, 0.8125, 0.5, 0.8125, 0.5, 0.75, 0.5, 0.75, 0.5, 0.3125, 0.5, 0.3125, 0.5, 0.25, 0.5, 0.25, 0.5, 0.375, 0.5, 0.375, 0.5, 0.3125, 0.5, 0.3125, 0.5, 0.75, 0.5, 0.75, 0.5, 0.6875, 0.5, 0.6875, 0.5, 0.5, 0.375, 0.5, 0.4375, 0.625, 0.4375, 0.625, 0.375, 0.75, 0.5, 0.75, 0.5, 0.6875, 0.5, 0.6875, 0.5, 0.8125, 0.5, 0.875, 0.5, 0.8125, 0.5, 0.5, 0.25, 0.5, 0.3125, 0.625, 0.3125, 0.625, 0.25, 0.875, 0.5, 0.875, 0.5, 0.8125, 0.5, 0.8125, 0.5, 0.25, 0.5, 0.25, 0.5, 0.1875, 0.5, 0.1875, 0.5, 0.4216, 0.25, 0.4257, 0.3125, 0.5, 0.3125, 0.5, 0.25, 0.4302, 0.375, 0.4257, 0.4375, 0.5, 0.4375, 0.5, 0.375, 0.4257, 0.3125, 0.4302, 0.375, 0.5, 0.375, 0.5, 0.3125, 0.375, 0.25, 0.375, 0.25, 0.4216, 0.25, 0.5, 0.25, 0.5, 0.25, 0.4257, 0.4375, 0.4216, 0.5, 0.5, 0.5, 0.5, 0.4375, 0.375, 0.25, 0.375, 0.25, 0.5, 0.25, 0.5, 0.25, 0.625, 0.5, 0.625, 0.5, 0.5, 0.5, 0.5, 0.5, 0.625, 0.5, 0.625, 0.5, 0.5, 0.5, 0.5, 0.5, 0.5709, 1.0, 0.5925, 0.9664, 0.5958, 1.0, 0.4184, 0.75, 0.4043, 0.75, 0.4051, 0.75, 0.5709, 1.0, 0.5958, 1.0, 0.5806, 1.0, 0.5729, 1.0, 0.5233, 0.7498, 0.5066, 0.7499, 0.5028, 0.75, 0.4858, 0.75, 0.5039, 0.75, 0.51, 0.75, 0.4078, 0.9701, 0.4133, 0.9982, 0.4025, 0.998, 0.4025, 0.998, 0.4133, 0.9982, 0.4037, 0.9986, 0.4043, 0.75, 0.4184, 0.75, 0.4094, 0.7864, 0.4533, 0.75, 0.4353, 0.75, 0.4061, 0.75, 0.4063, 0.75, 0.4246, 0.75, 0.4353, 0.75, 0.4533, 0.75, 0.4546, 0.7952, 0.4294, 0.7952, 0.4304, 0.9986, 0.4491, 0.999, 0.4191, 1.0, 0.4063, 1.0, 0.4055, 0.9996, 0.4261, 0.9548, 0.4516, 0.9548, 0.4491, 0.999, 0.4304, 0.9986, 0.4881, 0.75, 0.4717, 0.75, 0.446, 0.75, 0.465, 0.75, 0.4958, 0.7787, 0.5018, 0.7952, 0.4933, 0.7952, 0.48, 0.7952, 0.4717, 0.75, 0.4881, 0.75, 0.5759, 0.7492, 0.5951, 0.749, 0.5928, 0.7773, 0.4665, 0.9993, 0.4829, 0.9997, 0.4556, 1.0, 0.4378, 1.0, 0.5066, 0.7499, 0.5233, 0.7498, 0.544, 0.7952, 0.5243, 0.7952, 0.4933, 0.9548, 0.4978, 0.9548, 0.4945, 0.9628, 0.4829, 0.9997, 0.4665, 0.9993, 0.4758, 0.9548, 0.5206, 0.9548, 0.5406, 0.9548, 0.519, 1.0, 0.5018, 1.0, 0.559, 0.7494, 0.5399, 0.7496, 0.5261, 0.75, 0.5573, 0.75, 0.5399, 0.7496, 0.559, 0.7494, 0.5859, 0.7952, 0.5636, 0.7952, 0.5604, 0.9548, 0.5826, 0.9548, 0.555, 1.0, 0.536, 1.0, 0.536, 1.0, 0.555, 1.0, 0.546, 1.0, 0.5135, 1.0, 0.5951, 0.749, 0.5759, 0.7492, 0.5825, 0.7499, 0.375, 0.375, 0.375, 0.4375, 0.4257, 0.4375, 0.4302, 0.375, 0.375, 0.3125, 0.375, 0.375, 0.4302, 0.375, 0.4257, 0.3125, 0.375, 0.4375, 0.375, 0.5, 0.4216, 0.5, 0.4257, 0.4375, 0.375, 0.25, 0.375, 0.3125, 0.4257, 0.3125, 0.4216, 0.25, 0.1505, 0.5, 0.125, 0.5, 0.1875, 0.5, 0.1988, 0.5, 0.2303, 0.5, 0.1875, 0.5, 0.125, 0.5, 0.1598, 0.5, 0.3495, 0.5, 0.375, 0.5, 0.375, 0.5, 0.3402, 0.5, 0.1598, 0.5, 0.125, 0.5, 0.125, 0.5, 0.1505, 0.5, 0.2509, 0.5, 0.25, 0.5, 0.3125, 0.5, 0.3029, 0.5, 0.2883, 0.5, 0.3125, 0.5, 0.25, 0.5, 0.2576, 0.5, 0.3029, 0.5, 0.3125, 0.5, 0.375, 0.5, 0.3495, 0.5, 0.3402, 0.5, 0.375, 0.5, 0.3125, 0.5, 0.2883, 0.5, 0.1988, 0.5, 0.1875, 0.5, 0.25, 0.5, 0.2509, 0.5, 0.2576, 0.5, 0.25, 0.5, 0.1875, 0.5, 0.2303, 0.5, 0.2303, 0.5, 0.2303, 0.5, 0.1598, 0.5, 0.1598, 0.5, 0.3495, 0.5, 0.3495, 0.5, 0.3402, 0.5, 0.3402, 0.5, 0.1598, 0.5, 0.1598, 0.5, 0.1505, 0.5, 0.1505, 0.5, 0.2883, 0.5, 0.2883, 0.5, 0.2576, 0.5, 0.2576, 0.5, 0.3402, 0.5, 0.3402, 0.5, 0.2883, 0.5, 0.2883, 0.5, 0.2576, 0.5, 0.2576, 0.5, 0.2303, 0.5, 0.2303, 0.5, 0.1653, 0.5, 0.1505, 0.5, 0.1988, 0.5, 0.2054, 0.5, 0.2398, 0.5, 0.2303, 0.5, 0.1598, 0.5, 0.1823, 0.5, 0.3359, 0.5, 0.3495, 0.5, 0.3402, 0.5, 0.3228, 0.5, 0.1823, 0.5, 0.1598, 0.5, 0.1505, 0.5, 0.1653, 0.5, 0.2516, 0.5, 0.2509, 0.5, 0.3029, 0.5, 0.2974, 0.5, 0.2768, 0.5, 0.2883, 0.5, 0.2576, 0.5, 0.2583, 0.5, 0.2974, 0.5, 0.3029, 0.5, 0.3495, 0.5, 0.3359, 0.5, 0.3228, 0.5, 0.3402, 0.5, 0.2883, 0.5, 0.2768, 0.5, 0.2054, 0.5, 0.1988, 0.5, 0.2509, 0.5, 0.2516, 0.5, 0.2583, 0.5, 0.2576, 0.5, 0.2303, 0.5, 0.2398, 0.5, 0.4738, 0.25, 0.3639, 0.25, 0.375, 0.25, 0.4673, 0.25, 0.3291, 0.5, 0.3853, 0.5, 0.375, 0.5, 0.3302, 0.5, 0.3853, 0.5, 0.4747, 0.5, 0.4679, 0.5, 0.375, 0.5, 0.1144, 0.5, 0.1708, 0.5, 0.1696, 0.5, 0.1223, 0.5, 0.3853, 0.5, 0.375, 0.5, 0.375, 0.5, 0.375, 0.5, 0.375, 0.25, 0.375, 0.25, 0.375, 0.25, 0.375, 0.25, 0.6875, 0.5, 0.625, 0.5, 0.6875, 0.5, 0.875, 0.5, 0.875, 0.5, 0.8125, 0.5, 0.4762, 1.0, 0.5005, 1.0, 0.5018, 1.0, 0.519, 1.0, 0.5056, 1.0, 0.4942, 1.0, 0.125, 0.5, 0.5, 0.25, 0.875, 0.5, 0.8125, 0.5, 0.75, 0.5, 0.6875, 0.5, 0.625, 0.5, 0.5, 0.5, 0.375, 0.5, 0.3125, 0.5, 0.25, 0.5, 0.1875, 0.5])
me_cube_004.materials.append(mat_inner_metal)
me_cube_004.update()
me_cube_006 = bpy.data.meshes.new('Cube.006')
me_cube_006.from_pydata([(-2.203, -6.058, 1.105), (2.22, -6.058, 1.105), (-1.347, -8.532, 0.9174), (1.364, -8.532, 0.9174), (-0.8596, -10.09, 0.2398), (0.8761, -10.09, 0.2398), (-2.049, 5.609, 0.9046), (-2.049, 5.609, -1.777), (2.066, 5.609, -1.777), (2.066, 5.609, 0.9046), (-2.998, 4.696, 0.4007), (-2.998, 5.622, -1.451), (3.014, 5.622, -1.451), (3.014, 4.696, 0.4007), (-7.923, -3.539, -0.7385), (-7.923, 1.038, -0.9796), (7.94, -3.539, -0.7385), (7.94, 1.038, -0.9796), (0.008259, -11.79, -0.08095), (1.062, 3.043, 1.509), (1.072, 5.629, 0.6319), (1.523, -6.033, 2.031), (0.511, -11.28, -0.005898), (1.07, 5.629, -1.311), (-1.506, -6.033, 2.031), (-0.4945, -11.28, -0.005898), (-1.053, 5.629, -1.311), (-1.046, 3.043, 1.509), (-1.056, 5.629, 0.6319), (-4.363, 0.5804, 0.909), (-3.919, -5.868, 0.8563), (4.377, 0.3868, 1.246), (3.739, -6.102, 0.9341), (-7.923, -1.369, -0.7849), (7.94, -1.369, -0.7849), (1.062, -0.8777, 2.048), (-1.046, -0.8777, 2.048), (-3.919, -1.979, 1.121), (3.936, -1.979, 1.121), (-2.397, -6.084, -0.05115), (2.413, -6.084, -0.05115), (-2.998, 5.622, -0.8139), (3.014, 5.622, -0.8139), (-8.619, 0.827, -1.974), (-8.619, -3.566, -1.974), (8.636, -3.566, -1.974), (8.636, 0.827, -1.974), (1.07, 5.629, -0.2472), (-1.053, 5.629, -0.2472), (-2.945, -6.078, -0.2019), (2.962, -6.078, -0.2019), (8.636, -1.369, -1.974), (-8.619, -1.369, -1.974), (2.081, 5.983, -1.47), (2.738, 5.995, -1.244), (-2.065, 5.983, -1.47), (2.066, 5.985, 0.9046), (1.346, 6.0, 0.4106), (-1.329, 6.0, -1.125), (-2.722, 5.995, -0.8139), (-2.722, 5.995, -1.244), (2.738, 5.995, -0.8139), (2.738, 5.995, 0.225), (-2.722, 5.995, 0.225), (-2.018, 5.983, 0.5991), (1.346, 6.0, -1.125), (1.346, 6.0, -0.2472), (-1.329, 6.0, 0.4106), (-1.329, 6.0, -0.2472), (2.066, 5.985, -1.777), (3.014, 5.998, -1.451), (1.07, 6.005, 0.6319), (2.034, 5.983, 0.5991), (-1.053, 6.005, -1.311), (-2.049, 5.985, -1.777), (-2.998, 5.998, -0.8139), (-2.998, 5.998, -1.451), (3.014, 5.998, -0.8139), (3.014, 5.998, 0.4007), (-2.998, 5.998, 0.4007), (-2.049, 5.985, 0.9046), (1.07, 6.005, -1.311), (1.07, 6.005, -0.2472), (-1.053, 6.005, 0.6319), (-1.053, 6.005, -0.2472), (-2.065, 5.465, -1.47), (2.034, 5.465, 0.5992), (-2.018, 5.465, 0.5992), (2.081, 5.465, -1.47), (1.346, 5.481, -0.2471), (-2.722, 5.476, -0.8139), (2.738, 5.476, -0.8139), (-1.329, 5.481, -0.2471), (2.738, 5.476, -1.244), (1.346, 5.481, 0.4106), (-1.329, 5.481, -1.125), (-2.722, 5.476, -1.244), (2.738, 5.476, 0.225), (-2.722, 5.476, 0.225), (1.346, 5.481, -1.125), (-1.329, 5.481, 0.4106), (2.039, 5.465, 0.4414), (-2.021, 5.465, 0.4815), (1.479, 5.478, 0.4472), (-2.235, 5.469, 0.4837), (2.337, 5.47, 0.4385), (-1.572, 5.476, 0.4772), (-2.027, 5.466, 0.2939), (2.696, 5.476, 0.2476), (1.346, 5.481, 0.2614), (-1.329, 5.481, 0.288), (2.045, 5.466, 0.2534), (-2.581, 5.474, 0.2999), (-2.033, 5.466, 0.08935), (2.738, 5.476, 0.04804), (-2.722, 5.476, 0.09637), (1.346, 5.481, 0.06083), (-1.329, 5.481, 0.0845), (2.05, 5.466, 0.05321), (-2.039, 5.466, -0.1003), (-2.722, 5.476, -0.09057), (2.738, 5.476, -0.1589), (1.346, 5.481, -0.1409), (-1.329, 5.481, -0.1074), (2.057, 5.466, -0.1515), (-2.044, 5.467, -0.2795), (1.609, 5.476, -0.3273), (-1.456, 5.479, -0.2858), (-2.722, 5.476, -0.2691), (1.346, 5.481, -0.3231), (-1.329, 5.481, -0.2871), (2.738, 5.476, -0.3424), (2.062, 5.467, -0.3346), (-2.05, 5.467, -0.485), (2.067, 5.467, -0.5358), (-2.084, 5.467, -0.4845), (2.202, 5.469, -0.5371), (-2.722, 5.476, -0.4752), (1.346, 5.481, -0.5246), (-1.329, 5.481, -0.4916), (2.738, 5.476, -0.5426), (-2.052, 5.467, -0.6651), (-2.424, 5.472, -0.6599), (2.549, 5.474, -0.7163), (-2.722, 5.476, -0.6558), (2.07, 5.466, -0.7121), (1.346, 5.481, -0.7012), (-1.329, 5.481, -0.6707), (2.738, 5.476, -0.718), (-2.055, 5.466, -0.8439), (-2.722, 5.476, -0.8348), (2.738, 5.476, -0.8926), (2.072, 5.466, -0.8876), (1.346, 5.481, -0.8768), (-1.329, 5.481, -0.8485), (-2.058, 5.466, -1.043), (-2.722, 5.476, -1.033), (2.738, 5.476, -1.094), (2.075, 5.466, -1.089), (1.346, 5.481, -1.077), (-1.329, 5.481, -1.047), (-2.061, 5.465, -1.209), (2.652, 5.475, -1.273), (-1.519, 5.477, -1.214), (-2.722, 5.476, -1.197), (1.631, 5.475, -1.259), (2.078, 5.465, -1.268), (-2.044, 5.777, -0.2795), (-2.05, 5.777, -0.4666), (2.067, 5.777, -0.5358), (2.066, 5.777, -0.4666), (-2.424, 5.782, -0.6599), (-2.722, 5.786, -0.8138), (2.549, 5.784, -0.7163), (2.738, 5.786, -0.8138), (-1.456, 5.789, -0.2858), (2.652, 5.785, -1.273), (2.738, 5.786, -1.244), (1.631, 5.785, -1.259), (1.345, 5.791, -1.125), (1.345, 5.791, 0.2614), (1.345, 5.791, 0.4106), (-1.573, 5.786, 0.4773), (-1.329, 5.791, 0.4106), (-1.329, 5.791, 0.288), (-2.722, 5.786, -0.6558), (2.738, 5.786, -0.8926), (2.044, 5.776, 0.2534), (2.039, 5.775, 0.4414), (1.479, 5.788, 0.4472), (-2.581, 5.784, 0.3), (-2.235, 5.778, 0.4837), (-2.021, 5.775, 0.4815), (2.336, 5.78, 0.4386), (-2.027, 5.776, 0.2939), (2.696, 5.786, 0.2476), (2.738, 5.786, -0.1589), (2.738, 5.786, 0.04806), (1.345, 5.791, -0.1409), (1.345, 5.791, 0.06085), (-1.329, 5.791, -0.1074), (-1.329, 5.791, 0.08452), (2.056, 5.776, -0.1515), (2.05, 5.776, 0.05323), (-2.033, 5.776, 0.08937), (-2.722, 5.786, 0.09639), (-2.039, 5.776, -0.1002), (-2.722, 5.786, -0.09055), (1.609, 5.786, -0.3273), (1.345, 5.791, -0.5246), (1.345, 5.791, -0.323), (-1.329, 5.791, -0.4916), (-1.329, 5.791, -0.2871), (2.738, 5.786, -0.5426), (2.738, 5.786, -0.3424), (2.062, 5.777, -0.3346), (-2.722, 5.786, -0.2691), (-2.05, 5.777, -0.485), (-2.084, 5.777, -0.4845), (2.202, 5.779, -0.5371), (-2.722, 5.786, -0.4752), (2.072, 5.776, -0.8876), (2.069, 5.776, -0.7121), (1.345, 5.791, -0.8768), (1.345, 5.791, -0.7012), (-1.329, 5.791, -0.8485), (-1.329, 5.791, -0.6707), (2.738, 5.786, -0.718), (-2.053, 5.776, -0.6651), (-2.055, 5.776, -0.8439), (-2.722, 5.786, -0.8348), (2.738, 5.786, -1.094), (2.078, 5.775, -1.268), (2.075, 5.776, -1.089), (1.345, 5.791, -1.077), (-1.329, 5.791, -1.125), (-1.329, 5.791, -1.047), (-2.058, 5.776, -1.043), (-2.722, 5.786, -1.033), (-2.061, 5.775, -1.209), (-1.519, 5.787, -1.214), (-2.722, 5.786, -1.197), (-2.983, 4.696, 0.4086), (-4.094, 3.35, 0.5321), (-4.363, 0.5804, 0.9094), (3.02, 4.689, 0.4174), (4.023, 3.326, 0.5948), (4.378, 0.3884, 1.246), (-2.683, -0.2228, 2.573), (-2.591, 2.035, 1.81), (-1.634, -6.024, 2.169), (-2.683, -5.691, 2.33), (2.699, -0.2228, 2.573), (2.699, -5.691, 2.33), (1.543, 3.101, 1.981), (2.607, 2.245, 1.81), (1.554, 4.945, 0.8064), (2.066, 4.925, 1.079), (-2.05, 4.925, 1.079), (-3.442, -6.084, 1.16), (2.973, 4.567, 0.9112), (2.974, 4.566, 0.9121), (-2.88, 4.576, 0.92), (1.65, -6.024, 2.169), (1.543, -0.8198, 2.764), (-1.527, 3.101, 1.981), (-1.538, 4.945, 0.8064), (-1.527, -0.8198, 2.764), (-3.491, 1.457, 2.118), (-3.712, 0.2931, 1.316), (-3.712, -1.921, 1.593), (3.728, 0.2931, 1.316), (3.458, -6.084, 1.16), (3.728, -1.921, 1.593), (-3.014, 2.829, 1.732), (2.96, 2.806, 1.794), (3.52, 1.454, 2.103), (-0.915, -8.037, 1.695), (-1.555, -8.353, 0.7964), (-0.4347, -11.19, 0.1405), (-1.157, -10.09, 0.04498), (1.572, -8.353, 0.7964), (1.174, -10.09, 0.04498), (0.9315, -8.037, 1.695), (0.008259, -8.058, 1.958), (0.4512, -11.19, 0.1405), (0.008259, -11.52, 0.1267), (-0.8213, -8.273, 1.636), (-1.555, -8.353, 0.7964), (-0.2957, -11.16, 0.1777), (-1.019, -10.09, 0.1607), (1.572, -8.353, 0.7964), (1.035, -10.09, 0.1607), (0.8378, -8.273, 1.636), (0.008259, -8.279, 1.847), (0.3122, -11.16, 0.1777), (0.008259, -11.34, 0.1996), (0.008259, -8.281, 1.741), (0.008259, -11.23, 0.1557), (0.8063, -8.276, 1.537), (0.3007, -11.05, 0.1347), (-0.7897, -8.276, 1.537), (-0.2842, -11.05, 0.1347), (-1.296, -8.525, 0.8463), (-0.8266, -10.02, 0.1944), (1.312, -8.525, 0.8463), (0.8431, -10.02, 0.1944), (0.6847, -8.277, 1.568), (0.2286, -11.1, 0.1399), (-0.6525, -8.277, 1.572), (-0.1993, -11.1, 0.1408), (0.8062, -8.249, 1.637), (0.3006, -11.15, 0.1426), (-0.7898, -8.249, 1.637), (-0.2842, -11.15, 0.1426), (-0.6525, -8.251, 1.672), (-0.1993, -11.2, 0.147), (0.6847, -8.251, 1.668), (0.2286, -11.19, 0.1463), (-2.099, -6.021, -0.4306), (-1.997, -6.095, 1.126), (-1.046, -5.836, 1.878), (2.116, -6.021, -0.4306), (2.014, -6.095, 1.126), (1.062, -5.836, 1.878), (1.543, -5.687, 2.52), (3.186, -5.868, -0.467), (3.936, -5.868, 0.8563), (-3.723, -6.102, 0.9342), (-3.17, -5.868, -0.467), (-1.527, -5.687, 2.52), (3.728, -5.217, 1.328), (-2.625, -6.044, 2.133), (-3.712, -5.217, 1.328), (2.642, -6.044, 2.133), (-2.299, -6.083, -0.2457), (-2.309, -6.058, 1.155), (-1.354, -6.031, 2.031), (2.315, -6.083, -0.2457), (2.325, -6.058, 1.155), (1.371, -6.031, 2.031), (1.612, -6.02, 2.292), (3.039, -6.08, -0.2884), (3.61, -6.101, 0.9297), (-3.593, -6.101, 0.9298), (-3.023, -6.08, -0.2884), (-1.595, -6.02, 2.292), (3.54, -6.083, 1.237), (-2.577, -6.046, 2.023), (-3.524, -6.083, 1.237), (2.593, -6.046, 2.023), (2.325, -5.841, 1.151), (2.593, -5.829, 2.018), (-3.593, -5.884, 0.9252), (-2.309, -5.841, 1.151), (3.61, -5.884, 0.9251), (-2.577, -5.829, 2.018), (-2.397, -5.866, -0.05575), (-1.506, -5.815, 2.026), (2.413, -5.866, -0.05575), (1.523, -5.815, 2.026), (1.65, -5.806, 2.164), (2.962, -5.861, -0.2065), (-2.945, -5.861, -0.2065), (-1.634, -5.806, 2.164), (3.458, -5.866, 1.155), (-3.442, -5.866, 1.156), (-8.766, -1.345, -0.3503), (-8.766, 0.7173, -0.5449), (-9.023, -3.151, -1.004), (-8.766, -3.125, -0.3039), (9.039, -3.151, -1.004), (8.782, -3.125, -0.3039), (8.782, -1.345, -0.3503), (9.039, 0.5066, -1.004), (8.782, 0.7173, -0.5449), (-9.023, 0.5066, -1.004), (-9.023, -1.345, -1.004), (9.039, -1.345, -1.004), (4.369, 2.92, 2.716), (3.916, 2.574, 3.078), (-3.836, 2.576, 3.103), (-4.275, 2.922, 2.742), (3.545, 4.807, 1.98), (3.652, 4.933, 1.811), (-4.245, 4.609, 2.308), (-3.566, 4.936, 1.827), (4.213, 4.594, 2.409), (-3.748, 4.575, 2.554), (-3.454, 4.815, 1.996), (3.725, 4.559, 2.663), (2.608, 2.246, 1.81), (3.519, 1.455, 2.103)], [], [(28, 6, 258, 266), (37, 30, 333, 270), (2, 4, 304, 303), (26, 7, 74, 73), (20, 9, 56, 71), (6, 28, 83, 80), (268, 274, 388, 381), (3, 293, 299, 305), (289, 296, 298, 310, 302), (28, 48, 84, 83), (6, 242, 262, 258), (321, 36, 267, 330), (5, 3, 305, 306), (348, 259, 366, 356), (29, 269, 268), (263, 21, 360, 361), (35, 324, 325, 264), (20, 19, 254, 256), (250, 348, 356, 364), (10, 242, 6, 80, 79), (47, 20, 71, 82), (48, 26, 73, 84), (7, 11, 76, 74), (54, 53, 88, 162, 93), (72, 62, 97, 108, 105, 86), (65, 66, 89, 129, 138, 146, 153, 159, 99), (63, 64, 87, 104, 112, 98), (61, 54, 93, 157, 151, 91), (55, 60, 96, 85), (59, 63, 98, 115, 120, 128, 137, 144, 90), (62, 61, 91, 148, 140, 131, 121, 114, 97), (12, 8, 69, 70), (41, 10, 79, 75), (9, 13, 78, 56), (8, 23, 81, 69), (11, 41, 75, 76), (23, 47, 82, 81), (42, 12, 70, 77), (13, 42, 77, 78), (53, 54, 70, 69), (72, 57, 71, 56), (55, 58, 73, 74), (59, 60, 76, 75), (61, 62, 78, 77), (60, 55, 74, 76), (64, 63, 79, 80), (62, 72, 56, 78), (65, 53, 69, 81), (57, 66, 82, 71), (67, 64, 80, 83), (68, 67, 83, 84), (63, 59, 75, 79), (54, 61, 77, 70), (66, 65, 81, 82), (58, 68, 84, 73), (163, 161, 239, 240), (68, 58, 95, 160, 154, 147, 139, 130, 92), (53, 65, 99, 165, 88), (57, 72, 86, 103, 94), (66, 57, 94, 109, 116, 122, 89), (58, 55, 85, 163, 95), (64, 67, 100, 106, 87), (60, 59, 90, 150, 156, 164, 96), (67, 68, 92, 123, 117, 110, 100), (162, 166, 232, 176), (167, 168, 217, 218, 220, 216), (166, 165, 178, 232), (113, 117, 201, 204), (185, 171, 228, 229, 230, 172), (115, 113, 204, 205), (141, 147, 226, 228), (118, 114, 197, 203), (125, 127, 175, 167), (116, 118, 203, 199), (128, 125, 167, 216), (169, 170, 215, 214, 213, 219), (126, 132, 215, 208, 210, 129), (173, 227, 174, 186, 221, 222), (215, 170, 169, 209, 210, 208), (142, 141, 228, 171, 185, 144), (187, 188, 193, 195), (188, 187, 180, 181, 189), (192, 194, 190, 191), (183, 184, 194, 192, 182), (202, 203, 197, 196), (203, 202, 198, 199), (204, 206, 207, 205), (201, 200, 206, 204), (145, 143, 148, 227, 173, 222), (167, 175, 212, 211, 217, 168), (222, 221, 223, 224), (226, 225, 229, 228), (232, 233, 231, 177, 176), (233, 232, 178, 179, 234), (236, 235, 240, 239, 237), (237, 239, 241, 238), (161, 164, 241, 239), (102, 106, 182, 192), (101, 105, 193, 188), (103, 101, 188, 189), (152, 153, 223, 221), (140, 136, 219, 213), (124, 122, 198, 202), (165, 99, 179, 178), (151, 152, 221, 186), (121, 124, 202, 196), (154, 149, 229, 225), (136, 134, 169, 219), (119, 120, 207, 206), (149, 150, 230, 229), (134, 138, 209, 169), (123, 119, 206, 200), (139, 133, 217, 211), (111, 109, 180, 187), (108, 111, 187, 195), (107, 112, 190, 194), (110, 107, 194, 184), (159, 158, 233, 234), (158, 157, 231, 233), (155, 160, 236, 237), (147, 154, 225, 226), (132, 131, 214, 215), (156, 155, 237, 238), (127, 130, 212, 175), (146, 145, 222, 224), (38, 31, 271, 273), (21, 339, 351, 360), (327, 38, 273, 331), (254, 255, 257, 256), (264, 252, 255, 254), (268, 249, 274), (249, 265, 266, 258), (248, 267, 265, 249), (249, 268, 269), (252, 253, 331, 273), (255, 252, 273, 271), (251, 248, 270, 333), (251, 330, 267, 248), (325, 253, 252, 264), (249, 258, 262, 274), (391, 392, 275), (257, 255, 391, 275, 260, 261), (9, 20, 256, 257), (242, 243, 385, 386), (27, 28, 266, 265), (36, 27, 265, 267), (262, 242, 386, 389), (29, 37, 270, 269), (13, 9, 257, 261), (343, 272, 365, 355), (339, 40, 359, 351), (247, 379, 380), (19, 35, 264, 254), (52, 44, 369, 377), (44, 14, 370, 369), (279, 290, 280, 25), (291, 292, 282, 281), (290, 288, 278, 280), (285, 286, 18, 22), (292, 285, 22, 282), (286, 279, 25, 18), (2, 287, 277, 288), (289, 4, 290, 279), (3, 5, 292, 291), (4, 2, 288, 290), (294, 293, 283, 284), (295, 296, 286, 285), (293, 3, 291, 283), (5, 295, 285, 292), (287, 294, 284, 277), (296, 289, 279, 286), (300, 299, 311, 312), (287, 2, 303, 301), (295, 5, 306, 300), (293, 294, 297, 307, 299), (4, 289, 302, 304), (294, 287, 301, 309, 297), (296, 295, 300, 308, 298), (310, 309, 315, 316), (315, 313, 314, 316), (311, 317, 318, 312), (301, 302, 314, 313), (307, 308, 318, 317), (0, 335, 319, 320), (337, 0, 320, 321), (338, 1, 323, 322), (1, 340, 324, 323), (340, 341, 325, 324), (32, 342, 326, 327), (345, 328, 30, 329), (342, 338, 322, 326), (335, 345, 329, 319), (346, 337, 321, 330), (347, 32, 327, 331), (332, 346, 330, 251), (349, 332, 251, 333), (341, 334, 253, 325), (334, 347, 331, 253), (328, 349, 333, 30), (336, 39, 335, 0), (24, 336, 0, 337), (40, 339, 1, 338), (339, 21, 340, 1), (21, 263, 341, 340), (343, 50, 342, 32), (49, 344, 328, 345), (50, 40, 338, 342), (39, 49, 345, 335), (250, 24, 337, 346), (272, 343, 32, 347), (348, 250, 346, 332), (259, 348, 332, 349), (263, 350, 334, 341), (350, 272, 347, 334), (344, 259, 349, 328), (50, 343, 355, 362), (350, 263, 361, 352), (344, 49, 363, 353), (272, 350, 352, 365), (40, 50, 362, 359), (39, 336, 354, 357), (259, 344, 353, 366), (49, 39, 357, 363), (336, 24, 358, 354), (24, 250, 364, 358), (375, 373, 372, 371, 378, 374), (376, 377, 369, 370, 367, 368), (43, 52, 377, 376), (33, 15, 368, 367), (46, 17, 375, 374), (14, 33, 367, 370), (16, 45, 371, 372), (45, 51, 378, 371), (15, 43, 376, 368), (34, 16, 372, 373), (51, 46, 374, 378), (17, 34, 373, 375), (379, 387, 390, 380), (387, 384, 383, 390), (385, 382, 381, 388), (386, 385, 388, 389), (247, 246, 387, 379), (275, 392, 276, 380, 390), (274, 262, 389, 388), (246, 245, 384, 387), (260, 275, 390, 383), (245, 260, 383, 384), (244, 268, 381), (243, 244, 382, 385), (255, 271, 276, 392, 391), (248, 249, 269, 270), (271, 31, 276), (276, 247, 380), (382, 244, 381), (218, 217, 133, 135, 137, 220)])
_uv = me_cube_006.uv_layers.new(name='UVMap')
_uv.uv.foreach_set('vector', [0.1875, 0.75, 0.125, 0.75, 0.125, 0.75, 0.1875, 0.75, 0.125, 0.625, 0.125, 0.5, 0.125, 0.5, 0.125, 0.625, 0.1653, 0.5, 0.1823, 0.5, 0.1823, 0.5, 0.1653, 0.5, 0.8125, 0.75, 0.875, 0.75, 0.875, 0.75, 0.8125, 0.75, 0.3125, 0.75, 0.375, 0.75, 0.375, 0.75, 0.3125, 0.75, 0.125, 0.75, 0.1875, 0.75, 0.1875, 0.75, 0.125, 0.75, 0.125, 0.75, 0.125, 0.75, 0.125, 0.75, 0.125, 0.75, 0.3359, 0.5, 0.2974, 0.5, 0.2974, 0.5, 0.3359, 0.5, 0.2398, 0.5, 0.2583, 0.5, 0.2583, 0.5, 0.2451, 0.5, 0.2398, 0.5, 0.375, 0.9375, 0.5, 0.9375, 0.5, 0.9375, 0.375, 0.9375, 0.125, 0.75, 0.125, 0.75, 0.125, 0.75, 0.125, 0.75, 0.1875, 0.5, 0.1875, 0.625, 0.1875, 0.625, 0.1875, 0.5, 0.3228, 0.5, 0.3359, 0.5, 0.3359, 0.5, 0.3228, 0.5, 0.375, 0.25, 0.375, 0.25, 0.375, 0.25, 0.375, 0.25, 0.125, 0.75, 0.125, 0.75, 0.125, 0.75, 0.3302, 0.5, 0.3291, 0.5, 0.3291, 0.5, 0.3302, 0.5, 0.3125, 0.625, 0.3125, 0.5, 0.3125, 0.5, 0.3125, 0.625, 0.3125, 0.75, 0.3125, 0.75, 0.3125, 0.75, 0.3125, 0.75, 0.1696, 0.5, 0.1223, 0.5, 0.1223, 0.5, 0.1696, 0.5, 0.125, 0.75, 0.125, 0.75, 0.125, 0.75, 0.125, 0.75, 0.125, 0.75, 0.5, 0.8125, 0.375, 0.8125, 0.375, 0.8125, 0.5, 0.8125, 0.5, 0.9375, 0.625, 0.9375, 0.625, 0.9375, 0.5, 0.9375, 0.875, 0.75, 0.875, 0.75, 0.875, 0.75, 0.875, 0.75, 0.5806, 0.75, 0.5951, 0.749, 0.5951, 0.749, 0.5825, 0.7499, 0.5806, 0.75, 0.4043, 0.75, 0.4063, 0.75, 0.4063, 0.75, 0.4061, 0.75, 0.4051, 0.75, 0.4043, 0.75, 0.5913, 0.7952, 0.4933, 0.7952, 0.4933, 0.7952, 0.5018, 0.7952, 0.5243, 0.7952, 0.544, 0.7952, 0.5636, 0.7952, 0.5859, 0.7952, 0.5913, 0.7952, 0.4063, 1.0, 0.4025, 0.998, 0.4025, 0.998, 0.4037, 0.9986, 0.4055, 0.9996, 0.4063, 1.0, 0.5139, 0.75, 0.5806, 0.75, 0.5806, 0.75, 0.5573, 0.75, 0.5261, 0.75, 0.5139, 0.75, 0.5958, 1.0, 0.5806, 1.0, 0.5806, 1.0, 0.5958, 1.0, 0.51, 1.0, 0.4063, 1.0, 0.4063, 1.0, 0.4191, 1.0, 0.4378, 1.0, 0.4556, 1.0, 0.4762, 1.0, 0.4942, 1.0, 0.51, 1.0, 0.4063, 0.75, 0.5139, 0.75, 0.5139, 0.75, 0.5039, 0.75, 0.4858, 0.75, 0.465, 0.75, 0.446, 0.75, 0.4246, 0.75, 0.4063, 0.75, 0.625, 0.75, 0.625, 0.75, 0.625, 0.75, 0.625, 0.75, 0.5, 0.0, 0.375, 0.0, 0.375, 0.0, 0.5, 0.0, 0.375, 0.75, 0.375, 0.75, 0.375, 0.75, 0.375, 0.75, 0.625, 0.75, 0.6875, 0.75, 0.6875, 0.75, 0.625, 0.75, 0.625, 0.0, 0.5, 0.0, 0.5, 0.0, 0.625, 0.0, 0.625, 0.8125, 0.5, 0.8125, 0.5, 0.8125, 0.625, 0.8125, 0.5, 0.75, 0.625, 0.75, 0.625, 0.75, 0.5, 0.75, 0.375, 0.75, 0.5, 0.75, 0.5, 0.75, 0.375, 0.75, 0.5951, 0.749, 0.5806, 0.75, 0.625, 0.75, 0.625, 0.75, 0.4043, 0.75, 0.4106, 0.7952, 0.375, 0.8125, 0.375, 0.75, 0.5958, 1.0, 0.5913, 0.9548, 0.625, 0.9375, 0.625, 1.0, 0.51, 1.0, 0.5806, 1.0, 0.625, 1.0, 0.5, 1.0, 0.5139, 0.75, 0.4063, 0.75, 0.375, 0.75, 0.5, 0.75, 0.5806, 1.0, 0.5958, 1.0, 0.625, 1.0, 0.625, 1.0, 0.4025, 0.998, 0.4063, 1.0, 0.375, 1.0, 0.375, 1.0, 0.4063, 0.75, 0.4043, 0.75, 0.375, 0.75, 0.375, 0.75, 0.5913, 0.7952, 0.5951, 0.749, 0.625, 0.75, 0.625, 0.8125, 0.4106, 0.7952, 0.4933, 0.7952, 0.5, 0.8125, 0.375, 0.8125, 0.4106, 0.9548, 0.4025, 0.998, 0.375, 1.0, 0.375, 0.9375, 0.4933, 0.9548, 0.4106, 0.9548, 0.375, 0.9375, 0.5, 0.9375, 0.4063, 1.0, 0.51, 1.0, 0.5, 1.0, 0.375, 1.0, 0.5806, 0.75, 0.5139, 0.75, 0.5, 0.75, 0.625, 0.75, 0.4933, 0.7952, 0.5913, 0.7952, 0.625, 0.8125, 0.5, 0.8125, 0.5913, 0.9548, 0.4933, 0.9548, 0.5, 0.9375, 0.625, 0.9375, 0.5925, 0.9664, 0.5709, 1.0, 0.5709, 1.0, 0.5925, 0.9664, 0.4933, 0.9548, 0.5913, 0.9548, 0.5913, 0.9548, 0.5826, 0.9548, 0.5604, 0.9548, 0.5406, 0.9548, 0.5206, 0.9548, 0.4978, 0.9548, 0.4933, 0.9548, 0.5951, 0.749, 0.5913, 0.7952, 0.5913, 0.7952, 0.5928, 0.7773, 0.5951, 0.749, 0.4106, 0.7952, 0.4043, 0.75, 0.4043, 0.75, 0.4094, 0.7864, 0.4106, 0.7952, 0.4933, 0.7952, 0.4106, 0.7952, 0.4106, 0.7952, 0.4294, 0.7952, 0.4546, 0.7952, 0.48, 0.7952, 0.4933, 0.7952, 0.5913, 0.9548, 0.5958, 1.0, 0.5958, 1.0, 0.5925, 0.9664, 0.5913, 0.9548, 0.4025, 0.998, 0.4106, 0.9548, 0.4106, 0.9548, 0.4078, 0.9701, 0.4025, 0.998, 0.5806, 1.0, 0.51, 1.0, 0.51, 1.0, 0.5135, 1.0, 0.546, 1.0, 0.5729, 1.0, 0.5806, 1.0, 0.4106, 0.9548, 0.4933, 0.9548, 0.4933, 0.9548, 0.4758, 0.9548, 0.4516, 0.9548, 0.4261, 0.9548, 0.4106, 0.9548, 0.5825, 0.7499, 0.5759, 0.7492, 0.5759, 0.7492, 0.5825, 0.7499, 0.4829, 0.9997, 0.5, 1.0, 0.5018, 1.0, 0.5005, 1.0, 0.4762, 1.0, 0.4556, 1.0, 0.5759, 0.7492, 0.5928, 0.7773, 0.5928, 0.7773, 0.5759, 0.7492, 0.4491, 0.999, 0.4516, 0.9548, 0.4516, 0.9548, 0.4491, 0.999, 0.4942, 1.0, 0.5056, 1.0, 0.519, 1.0, 0.536, 1.0, 0.5135, 1.0, 0.51, 1.0, 0.4191, 1.0, 0.4491, 0.999, 0.4491, 0.999, 0.4191, 1.0, 0.519, 1.0, 0.5406, 0.9548, 0.5406, 0.9548, 0.519, 1.0, 0.4533, 0.75, 0.4246, 0.75, 0.4246, 0.75, 0.4533, 0.75, 0.4829, 0.9997, 0.4945, 0.9628, 0.4945, 0.9628, 0.4829, 0.9997, 0.4546, 0.7952, 0.4533, 0.75, 0.4533, 0.75, 0.4546, 0.7952, 0.4556, 1.0, 0.4829, 0.9997, 0.4829, 0.9997, 0.4556, 1.0, 0.5066, 0.7499, 0.5, 0.75, 0.4881, 0.75, 0.465, 0.75, 0.4858, 0.75, 0.5028, 0.75, 0.4958, 0.7787, 0.4881, 0.75, 0.4881, 0.75, 0.4958, 0.7787, 0.5018, 0.7952, 0.5018, 0.7952, 0.51, 0.75, 0.5039, 0.75, 0.5139, 0.75, 0.5261, 0.75, 0.5399, 0.7496, 0.5233, 0.7498, 0.4881, 0.75, 0.5, 0.75, 0.5066, 0.7499, 0.5243, 0.7952, 0.5018, 0.7952, 0.4958, 0.7787, 0.5056, 1.0, 0.519, 1.0, 0.519, 1.0, 0.5056, 1.0, 0.4942, 1.0, 0.4942, 1.0, 0.4353, 0.75, 0.4184, 0.75, 0.4051, 0.75, 0.4061, 0.75, 0.4184, 0.75, 0.4353, 0.75, 0.4294, 0.7952, 0.4106, 0.7952, 0.4094, 0.7864, 0.4133, 0.9982, 0.4304, 0.9986, 0.4055, 0.9996, 0.4037, 0.9986, 0.4106, 0.9548, 0.4261, 0.9548, 0.4304, 0.9986, 0.4133, 0.9982, 0.4078, 0.9701, 0.4717, 0.75, 0.4533, 0.75, 0.4246, 0.75, 0.446, 0.75, 0.4533, 0.75, 0.4717, 0.75, 0.48, 0.7952, 0.4546, 0.7952, 0.4491, 0.999, 0.4665, 0.9993, 0.4378, 1.0, 0.4191, 1.0, 0.4516, 0.9548, 0.4758, 0.9548, 0.4665, 0.9993, 0.4491, 0.999, 0.5233, 0.7498, 0.51, 0.75, 0.5039, 0.75, 0.5039, 0.75, 0.51, 0.75, 0.5233, 0.7498, 0.4829, 0.9997, 0.4945, 0.9628, 0.4978, 0.9548, 0.5206, 0.9548, 0.5018, 1.0, 0.5, 1.0, 0.5233, 0.7498, 0.5399, 0.7496, 0.5636, 0.7952, 0.544, 0.7952, 0.5406, 0.9548, 0.5604, 0.9548, 0.536, 1.0, 0.519, 1.0, 0.5759, 0.7492, 0.559, 0.7494, 0.5573, 0.75, 0.5806, 0.75, 0.5825, 0.7499, 0.559, 0.7494, 0.5759, 0.7492, 0.5928, 0.7773, 0.5913, 0.7952, 0.5859, 0.7952, 0.5826, 0.9548, 0.5913, 0.9548, 0.5925, 0.9664, 0.5709, 1.0, 0.555, 1.0, 0.555, 1.0, 0.5709, 1.0, 0.5729, 1.0, 0.546, 1.0, 0.5709, 1.0, 0.5729, 1.0, 0.5729, 1.0, 0.5709, 1.0, 0.4133, 0.9982, 0.4078, 0.9701, 0.4078, 0.9701, 0.4133, 0.9982, 0.4184, 0.75, 0.4051, 0.75, 0.4051, 0.75, 0.4184, 0.75, 0.4094, 0.7864, 0.4184, 0.75, 0.4184, 0.75, 0.4094, 0.7864, 0.5399, 0.7496, 0.5636, 0.7952, 0.5636, 0.7952, 0.5399, 0.7496, 0.4858, 0.75, 0.5028, 0.75, 0.5028, 0.75, 0.4858, 0.75, 0.4717, 0.75, 0.48, 0.7952, 0.48, 0.7952, 0.4717, 0.75, 0.5928, 0.7773, 0.5913, 0.7952, 0.5913, 0.7952, 0.5928, 0.7773, 0.5261, 0.75, 0.5399, 0.7496, 0.5399, 0.7496, 0.5261, 0.75, 0.446, 0.75, 0.4717, 0.75, 0.4717, 0.75, 0.446, 0.75, 0.5604, 0.9548, 0.536, 1.0, 0.536, 1.0, 0.5604, 0.9548, 0.5028, 0.75, 0.5066, 0.7499, 0.5066, 0.7499, 0.5028, 0.75, 0.4665, 0.9993, 0.4378, 1.0, 0.4378, 1.0, 0.4665, 0.9993, 0.536, 1.0, 0.5135, 1.0, 0.5135, 1.0, 0.536, 1.0, 0.5066, 0.7499, 0.5243, 0.7952, 0.5243, 0.7952, 0.5066, 0.7499, 0.4758, 0.9548, 0.4665, 0.9993, 0.4665, 0.9993, 0.4758, 0.9548, 0.5206, 0.9548, 0.5018, 1.0, 0.5018, 1.0, 0.5206, 0.9548, 0.4353, 0.75, 0.4294, 0.7952, 0.4294, 0.7952, 0.4353, 0.75, 0.4061, 0.75, 0.4353, 0.75, 0.4353, 0.75, 0.4061, 0.75, 0.4304, 0.9986, 0.4055, 0.9996, 0.4055, 0.9996, 0.4304, 0.9986, 0.4261, 0.9548, 0.4304, 0.9986, 0.4304, 0.9986, 0.4261, 0.9548, 0.5859, 0.7952, 0.559, 0.7494, 0.559, 0.7494, 0.5859, 0.7952, 0.559, 0.7494, 0.5573, 0.75, 0.5573, 0.75, 0.559, 0.7494, 0.555, 1.0, 0.5826, 0.9548, 0.5826, 0.9548, 0.555, 1.0, 0.5406, 0.9548, 0.5604, 0.9548, 0.5604, 0.9548, 0.5406, 0.9548, 0.4881, 0.75, 0.465, 0.75, 0.465, 0.75, 0.4881, 0.75, 0.546, 1.0, 0.555, 1.0, 0.555, 1.0, 0.546, 1.0, 0.4945, 0.9628, 0.4978, 0.9548, 0.4978, 0.9548, 0.4945, 0.9628, 0.544, 0.7952, 0.5233, 0.7498, 0.5233, 0.7498, 0.544, 0.7952, 0.375, 0.625, 0.375, 0.75, 0.375, 0.75, 0.375, 0.625, 0.3291, 0.5, 0.3853, 0.5, 0.3853, 0.5, 0.3291, 0.5, 0.375, 0.5, 0.375, 0.625, 0.375, 0.625, 0.375, 0.5, 0.3125, 0.75, 0.375, 0.75, 0.375, 0.75, 0.3125, 0.75, 0.3125, 0.625, 0.375, 0.625, 0.375, 0.75, 0.3125, 0.75, 0.125, 0.75, 0.125, 0.75, 0.125, 0.75, 0.125, 0.75, 0.1875, 0.75, 0.1875, 0.75, 0.125, 0.75, 0.125, 0.625, 0.1875, 0.625, 0.1875, 0.75, 0.125, 0.75, 0.125, 0.75, 0.125, 0.75, 0.125, 0.75, 0.375, 0.625, 0.375, 0.5, 0.375, 0.5, 0.375, 0.625, 0.375, 0.75, 0.375, 0.625, 0.375, 0.625, 0.375, 0.75, 0.125, 0.5, 0.125, 0.625, 0.125, 0.625, 0.125, 0.5, 0.125, 0.5, 0.1875, 0.5, 0.1875, 0.625, 0.125, 0.625, 0.3125, 0.5, 0.375, 0.5, 0.375, 0.625, 0.3125, 0.625, 0.125, 0.75, 0.125, 0.75, 0.125, 0.75, 0.125, 0.75, 0.375, 0.75, 0.375, 0.75, 0.375, 0.75, 0.375, 0.75, 0.375, 0.75, 0.375, 0.75, 0.375, 0.75, 0.375, 0.75, 0.375, 0.75, 0.375, 0.75, 0.3125, 0.75, 0.3125, 0.75, 0.375, 0.75, 0.125, 0.75, 0.125, 0.75, 0.125, 0.75, 0.125, 0.75, 0.1875, 0.75, 0.1875, 0.75, 0.1875, 0.75, 0.1875, 0.75, 0.1875, 0.625, 0.1875, 0.75, 0.1875, 0.75, 0.1875, 0.625, 0.125, 0.75, 0.125, 0.75, 0.125, 0.75, 0.125, 0.75, 0.125, 0.75, 0.125, 0.625, 0.125, 0.625, 0.125, 0.75, 0.375, 0.75, 0.375, 0.75, 0.375, 0.75, 0.375, 0.75, 0.375, 0.5, 0.375, 0.5, 0.375, 0.5, 0.375, 0.5, 0.3853, 0.5, 0.4747, 0.5, 0.4747, 0.5, 0.3853, 0.5, 0.375, 0.75, 0.375, 0.75, 0.375, 0.75, 0.3125, 0.75, 0.3125, 0.625, 0.3125, 0.625, 0.3125, 0.75, 0.5, 0.125, 0.5, 0.25, 0.5, 0.25, 0.5, 0.125, 0.5, 0.25, 0.375, 0.25, 0.375, 0.25, 0.5, 0.25, 0.2303, 0.5, 0.1598, 0.5, 0.1598, 0.5, 0.2303, 0.5, 0.3495, 0.5, 0.3402, 0.5, 0.3402, 0.5, 0.3495, 0.5, 0.1598, 0.5, 0.1505, 0.5, 0.1505, 0.5, 0.1598, 0.5, 0.2883, 0.5, 0.2576, 0.5, 0.2576, 0.5, 0.2883, 0.5, 0.3402, 0.5, 0.2883, 0.5, 0.2883, 0.5, 0.3402, 0.5, 0.2576, 0.5, 0.2303, 0.5, 0.2303, 0.5, 0.2576, 0.5, 0.1653, 0.5, 0.2054, 0.5, 0.1988, 0.5, 0.1505, 0.5, 0.2398, 0.5, 0.1823, 0.5, 0.1598, 0.5, 0.2303, 0.5, 0.3359, 0.5, 0.3228, 0.5, 0.3402, 0.5, 0.3495, 0.5, 0.1823, 0.5, 0.1653, 0.5, 0.1505, 0.5, 0.1598, 0.5, 0.2516, 0.5, 0.2974, 0.5, 0.3029, 0.5, 0.2509, 0.5, 0.2768, 0.5, 0.2583, 0.5, 0.2576, 0.5, 0.2883, 0.5, 0.2974, 0.5, 0.3359, 0.5, 0.3495, 0.5, 0.3029, 0.5, 0.3228, 0.5, 0.2768, 0.5, 0.2883, 0.5, 0.3402, 0.5, 0.2054, 0.5, 0.2516, 0.5, 0.2509, 0.5, 0.1988, 0.5, 0.2583, 0.5, 0.2398, 0.5, 0.2303, 0.5, 0.2576, 0.5, 0.2768, 0.5, 0.2974, 0.5, 0.2974, 0.5, 0.2768, 0.5, 0.2054, 0.5, 0.1653, 0.5, 0.1653, 0.5, 0.2054, 0.5, 0.2768, 0.5, 0.3228, 0.5, 0.3228, 0.5, 0.2768, 0.5, 0.2974, 0.5, 0.2516, 0.5, 0.2516, 0.5, 0.2904, 0.5, 0.2974, 0.5, 0.1823, 0.5, 0.2398, 0.5, 0.2398, 0.5, 0.1823, 0.5, 0.2516, 0.5, 0.2054, 0.5, 0.2054, 0.5, 0.2134, 0.5, 0.2516, 0.5, 0.2583, 0.5, 0.2768, 0.5, 0.2768, 0.5, 0.2722, 0.5, 0.2583, 0.5, 0.2451, 0.5, 0.2134, 0.5, 0.2134, 0.5, 0.2451, 0.5, 0.2134, 0.5, 0.2054, 0.5, 0.2398, 0.5, 0.2451, 0.5, 0.2974, 0.5, 0.2904, 0.5, 0.2722, 0.5, 0.2768, 0.5, 0.2054, 0.5, 0.2398, 0.5, 0.2398, 0.5, 0.2054, 0.5, 0.2904, 0.5, 0.2722, 0.5, 0.2722, 0.5, 0.2904, 0.5, 0.3678, 0.25, 0.4833, 0.25, 0.5, 0.25, 0.375, 0.25, 0.1768, 0.5, 0.118, 0.5, 0.125, 0.5, 0.1875, 0.5, 0.4833, 0.5, 0.382, 0.5, 0.375, 0.5, 0.5, 0.5, 0.382, 0.5, 0.3232, 0.5, 0.3125, 0.5, 0.375, 0.5, 0.3232, 0.5, 0.3248, 0.5, 0.3125, 0.5, 0.3125, 0.5, 0.375, 0.5, 0.4775, 0.5, 0.5, 0.5, 0.375, 0.5, 0.4775, 0.25, 0.375, 0.25, 0.375, 0.25, 0.5, 0.25, 0.4775, 0.5, 0.4833, 0.5, 0.5, 0.5, 0.5, 0.5, 0.4833, 0.25, 0.4775, 0.25, 0.5, 0.25, 0.5, 0.25, 0.1752, 0.5, 0.1768, 0.5, 0.1875, 0.5, 0.1875, 0.5, 0.375, 0.5, 0.375, 0.5, 0.375, 0.5, 0.375, 0.5, 0.1226, 0.5, 0.1752, 0.5, 0.1875, 0.5, 0.125, 0.5, 0.375, 0.25, 0.375, 0.25, 0.375, 0.25, 0.375, 0.25, 0.3248, 0.5, 0.375, 0.5, 0.375, 0.5, 0.3125, 0.5, 0.375, 0.5, 0.375, 0.5, 0.375, 0.5, 0.375, 0.5, 0.375, 0.25, 0.375, 0.25, 0.375, 0.25, 0.375, 0.25, 0.3639, 0.25, 0.4738, 0.25, 0.4833, 0.25, 0.3678, 0.25, 0.1708, 0.5, 0.1144, 0.5, 0.118, 0.5, 0.1768, 0.5, 0.4747, 0.5, 0.3853, 0.5, 0.382, 0.5, 0.4833, 0.5, 0.3853, 0.5, 0.3291, 0.5, 0.3232, 0.5, 0.382, 0.5, 0.3291, 0.5, 0.3302, 0.5, 0.3248, 0.5, 0.3232, 0.5, 0.375, 0.5, 0.4679, 0.5, 0.4775, 0.5, 0.375, 0.5, 0.4673, 0.25, 0.375, 0.25, 0.375, 0.25, 0.4775, 0.25, 0.4679, 0.5, 0.4747, 0.5, 0.4833, 0.5, 0.4775, 0.5, 0.4738, 0.25, 0.4673, 0.25, 0.4775, 0.25, 0.4833, 0.25, 0.1696, 0.5, 0.1708, 0.5, 0.1768, 0.5, 0.1752, 0.5, 0.375, 0.5, 0.375, 0.5, 0.375, 0.5, 0.375, 0.5, 0.1223, 0.5, 0.1696, 0.5, 0.1752, 0.5, 0.1226, 0.5, 0.375, 0.25, 0.375, 0.25, 0.375, 0.25, 0.375, 0.25, 0.3302, 0.5, 0.375, 0.5, 0.375, 0.5, 0.3248, 0.5, 0.375, 0.5, 0.375, 0.5, 0.375, 0.5, 0.375, 0.5, 0.375, 0.25, 0.375, 0.25, 0.375, 0.25, 0.375, 0.25, 0.4679, 0.5, 0.375, 0.5, 0.375, 0.5, 0.4679, 0.5, 0.375, 0.5, 0.3302, 0.5, 0.3302, 0.5, 0.375, 0.5, 0.375, 0.25, 0.4673, 0.25, 0.4673, 0.25, 0.375, 0.25, 0.375, 0.5, 0.375, 0.5, 0.375, 0.5, 0.375, 0.5, 0.4747, 0.5, 0.4679, 0.5, 0.4679, 0.5, 0.4747, 0.5, 0.4738, 0.25, 0.3639, 0.25, 0.3639, 0.25, 0.4738, 0.25, 0.375, 0.25, 0.375, 0.25, 0.375, 0.25, 0.375, 0.25, 0.4673, 0.25, 0.4738, 0.25, 0.4738, 0.25, 0.4673, 0.25, 0.1144, 0.5, 0.1708, 0.5, 0.1708, 0.5, 0.1144, 0.5, 0.1708, 0.5, 0.1696, 0.5, 0.1696, 0.5, 0.1708, 0.5, 0.375, 0.75, 0.375, 0.625, 0.375, 0.5, 0.5, 0.5, 0.5, 0.625, 0.5, 0.75, 0.5, 0.0, 0.5, 0.125, 0.5, 0.25, 0.125, 0.5, 0.125, 0.625, 0.375, 0.0, 0.5, 0.0, 0.5, 0.125, 0.5, 0.125, 0.5, 0.0, 0.125, 0.625, 0.125, 0.75, 0.125, 0.75, 0.125, 0.625, 0.5, 0.75, 0.375, 0.75, 0.375, 0.75, 0.5, 0.75, 0.125, 0.5, 0.125, 0.625, 0.125, 0.625, 0.125, 0.5, 0.375, 0.5, 0.5, 0.5, 0.5, 0.5, 0.375, 0.5, 0.5, 0.5, 0.5, 0.625, 0.5, 0.625, 0.5, 0.5, 0.375, 0.0, 0.5, 0.0, 0.5, 0.0, 0.375, 0.0, 0.375, 0.625, 0.375, 0.5, 0.375, 0.5, 0.375, 0.625, 0.5, 0.625, 0.5, 0.75, 0.5, 0.75, 0.5, 0.625, 0.375, 0.75, 0.375, 0.625, 0.375, 0.625, 0.375, 0.75, 0.375, 0.75, 0.375, 0.75, 0.375, 0.75, 0.375, 0.75, 0.375, 0.75, 0.375, 0.75, 0.375, 0.75, 0.375, 0.75, 0.125, 0.75, 0.125, 0.75, 0.125, 0.75, 0.125, 0.75, 0.125, 0.75, 0.125, 0.75, 0.125, 0.75, 0.125, 0.75, 0.375, 0.75, 0.375, 0.75, 0.375, 0.75, 0.375, 0.75, 0.375, 0.75, 0.375, 0.75, 0.375, 0.75, 0.375, 0.75, 0.375, 0.75, 0.125, 0.75, 0.125, 0.75, 0.125, 0.75, 0.125, 0.75, 0.375, 0.75, 0.375, 0.75, 0.375, 0.75, 0.375, 0.75, 0.375, 0.75, 0.375, 0.75, 0.375, 0.75, 0.375, 0.75, 0.375, 0.75, 0.375, 0.75, 0.375, 0.75, 0.375, 0.75, 0.125, 0.75, 0.125, 0.75, 0.125, 0.75, 0.125, 0.75, 0.125, 0.75, 0.125, 0.75, 0.125, 0.75, 0.375, 0.75, 0.375, 0.75, 0.375, 0.75, 0.375, 0.75, 0.375, 0.75, 0.125, 0.625, 0.125, 0.75, 0.125, 0.75, 0.125, 0.625, 0.375, 0.75, 0.375, 0.75, 0.375, 0.75, 0.375, 0.75, 0.375, 0.75, 0.375, 0.75, 0.125, 0.75, 0.125, 0.75, 0.125, 0.75, 0.5005, 1.0, 0.5018, 1.0, 0.5018, 1.0, 0.5005, 1.0, 0.4762, 1.0, 0.4762, 1.0])
me_cube_006.materials.append(mat_outer_metal)
me_cube_006.update()

# ---- objects
ob_spaceship_vulcan = bpy.data.objects.new('spaceship-vulcan', None)
ob_player = bpy.data.objects.new('player', me_cylinder)
ob_spaceship_vulcan_0_0_05 = bpy.data.objects.new('spaceship-vulcan_0_0.05', me_cube)
ob_collision = bpy.data.objects.new('COLLISION', me_cube_002)
ob_glass = bpy.data.objects.new('glass', me_cube_003)
ob_inner = bpy.data.objects.new('inner', me_cube_004)
ob_outer = bpy.data.objects.new('outer', me_cube_006)

# ---- transforms, parenting, visibility, modifiers, constraints
ob_spaceship_vulcan.location = (0.0, 0.0, 0.0)
ob_player.location = (-2.894, -8.61, -1.843)
ob_player.scale = (0.5, 0.5, 1.0)
ob_spaceship_vulcan_0_0_05.parent = ob_spaceship_vulcan
ob_spaceship_vulcan_0_0_05.location = (0.0, 0.0, 0.0)
ob_collision.parent = ob_spaceship_vulcan_0_0_05
ob_collision.matrix_parent_inverse = Matrix(((1.0, -0.0, 0.0, -0.05794), (-0.0, 1.0, -0.0, 1.493), (0.0, -0.0, 1.0, 0.47), (-0.0, 0.0, -0.0, 1.0)))
ob_collision.location = (0.0, 0.0, 0.0)
ob_glass.parent = ob_spaceship_vulcan_0_0_05
ob_glass.matrix_parent_inverse = Matrix(((1.0, -0.0, 0.0, -0.05794), (-0.0, 1.0, -0.0, 1.493), (0.0, -0.0, 1.0, 0.47), (-0.0, 0.0, -0.0, 1.0)))
ob_glass.location = (0.0103, -9.572, 0.7674)
ob_inner.parent = ob_spaceship_vulcan_0_0_05
ob_inner.matrix_parent_inverse = Matrix(((1.0, -0.0, 0.0, -0.05794), (-0.0, 1.0, -0.0, 1.493), (0.0, -0.0, 1.0, 0.47), (-0.0, 0.0, -0.0, 1.0)))
ob_inner.location = (0.0, 0.0, 0.0)
ob_outer.parent = ob_spaceship_vulcan_0_0_05
ob_outer.matrix_parent_inverse = Matrix(((1.0, -0.0, 0.0, -0.05794), (-0.0, 1.0, -0.0, 1.493), (0.0, -0.0, 1.0, 0.47), (-0.0, 0.0, -0.0, 1.0)))
ob_outer.location = (0.0, 0.0, 0.0)

# ---- collection membership
scene.collection.objects.link(ob_spaceship_vulcan)
scene.collection.objects.link(ob_player)
scene.collection.objects.link(ob_spaceship_vulcan_0_0_05)
scene.collection.objects.link(ob_collision)
scene.collection.objects.link(ob_glass)
scene.collection.objects.link(ob_inner)
scene.collection.objects.link(ob_outer)

# ---- scene / render settings (as saved in the file)
scene.frame_start = 1; scene.frame_end = 250; scene.frame_set(1)
scene.render.engine = 'BLENDER_EEVEE_NEXT'
scene.cycles.sampling_pattern = 'TABULATED_SOBOL'
scene.cycles.use_light_tree = False
scene.view_settings.view_transform = 'Filmic'
bpy.context.view_layer.update()

# ---- added for rendering (the .blend has no active camera and no usable light): camera, sun
cam_auto = bpy.data.cameras.new('AutoCamera')
cam_auto.lens = 50.0
cam_auto.sensor_width = 36.0
cam_auto.clip_end = 1000.0
ob_auto_camera = bpy.data.objects.new('AutoCamera', cam_auto)
scene.collection.objects.link(ob_auto_camera)
ob_auto_camera.location = (24.322, -30.782, 19.8621)
ob_auto_camera.rotation_euler = (1.09748, -7.21219e-08, 0.694738)
scene.camera = ob_auto_camera
light_auto_sun = bpy.data.lights.new('AutoSun', 'SUN')
light_auto_sun.energy = 3.0
light_auto_sun.angle = 0.0523599
ob_auto_sun = bpy.data.objects.new('AutoSun', light_auto_sun)
scene.collection.objects.link(ob_auto_sun)
ob_auto_sun.rotation_euler = (0.872665, 0.174533, 0.523599)
bpy.context.view_layer.update()
